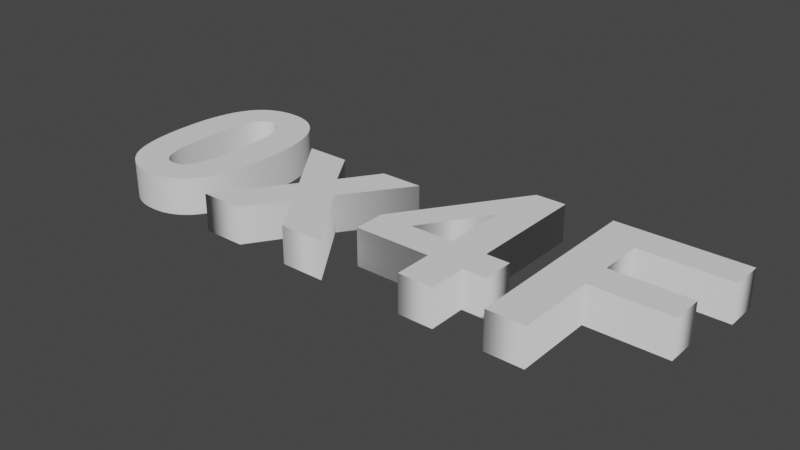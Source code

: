 # Source: title.blend  (saved by Blender 2.81.16; exported with 4.5.12 LTS)
import bpy
from mathutils import Matrix  # noqa: F401  (used for matrix-valued properties, if any)

bpy.ops.wm.read_factory_settings(use_empty=True)
scene = bpy.context.scene
scene.name = 'Scene'

# ---- world
world_world = bpy.data.worlds.new('World'); scene.world = world_world
world_world.use_nodes = True; world_world.node_tree.nodes.clear()
_N = world_world.node_tree.nodes; _L = world_world.node_tree.links
n0 = _N.new('ShaderNodeOutputWorld'); n0.name = 'World Output'; n0.location = (300, 300)
n1 = _N.new('ShaderNodeBackground'); n1.name = 'Background'; n1.location = (10, 300)
n1.inputs[0].default_value = (0.05088, 0.05088, 0.05088, 1.0)
_L.new(n1.outputs[0], n0.inputs[0])
n0.is_active_output = True
world_world.color = (0.05088, 0.05088, 0.05088)
world_world.use_sun_shadow = False
world_world.sun_shadow_jitter_overblur = 0.0

# ---- meshes
me_text = bpy.data.meshes.new('Text')
me_text.from_pydata([(0.5541, -0.2433, 0.05), (0.4531, -0.2433, 0.05), (0.4531, 0.2566, 0.05), (0.7958, 0.2566, 0.05), (0.7958, 0.172, 0.05), (0.5541, 0.172, 0.05), (0.5541, 0.05369, 0.05), (0.7627, 0.05369, 0.05), (0.7627, -0.03087, 0.05), (0.5541, -0.03087, 0.05), (0.3236, -0.2433, 0.05), (0.2308, -0.2433, 0.05), (0.2308, -0.1427, 0.05), (0.02627, -0.1427, 0.05), (0.02627, -0.05882, 0.05), (0.2431, 0.2586, 0.05), (0.3236, 0.2586, 0.05), (0.3236, -0.05848, 0.05), (0.3856, -0.05848, 0.05), (0.3856, -0.1427, 0.05), (0.3236, -0.1427, 0.05), (0.1159, -0.05848, 0.05), (0.2308, -0.05848, 0.05), (0.2308, 0.1123, 0.05), (-0.2588, -0.2433, 0.05), (-0.3709, -0.2433, 0.05), (-0.2404, -0.05678, 0.05), (-0.3655, 0.1188, 0.05), (-0.2485, 0.1188, 0.05), (-0.1844, 0.01925, 0.05), (-0.1169, 0.1188, 0.05), (-0.004414, 0.1188, 0.05), (-0.1272, -0.05269, 0.05), (0.006837, -0.2433, 0.05), (-0.1108, -0.2433, 0.05), (-0.1844, -0.1311, 0.05), (-0.6849, 0.2075, 0.05), (-0.678, 0.2156, 0.05), (-0.6705, 0.2231, 0.05), (-0.6627, 0.2298, 0.05), (-0.6543, 0.2359, 0.05), (-0.6456, 0.2412, 0.05), (-0.6364, 0.2458, 0.05), (-0.6267, 0.2497, 0.05), (-0.6166, 0.2529, 0.05), (-0.6061, 0.2554, 0.05), (-0.5951, 0.2572, 0.05), (-0.5836, 0.2582, 0.05), (-0.5718, 0.2586, 0.05), (-0.5599, 0.2582, 0.05), (-0.5484, 0.2572, 0.05), (-0.5374, 0.2554, 0.05), (-0.5269, 0.2528, 0.05), (-0.5167, 0.2496, 0.05), (-0.5071, 0.2456, 0.05), (-0.4978, 0.241, 0.05), (-0.489, 0.2356, 0.05), (-0.4807, 0.2294, 0.05), (-0.4727, 0.2226, 0.05), (-0.4653, 0.2151, 0.05), (-0.4582, 0.2068, 0.05), (-0.4504, 0.196, 0.05), (-0.4433, 0.1841, 0.05), (-0.4369, 0.171, 0.05), (-0.4311, 0.1569, 0.05), (-0.4261, 0.1416, 0.05), (-0.4216, 0.1252, 0.05), (-0.4179, 0.1077, 0.05), (-0.4149, 0.08903, 0.05), (-0.4125, 0.06926, 0.05), (-0.4108, 0.04837, 0.05), (-0.4098, 0.02636, 0.05), (-0.4095, 0.003228, 0.05), (-0.4098, -0.01986, 0.05), (-0.4108, -0.04183, 0.05), (-0.4125, -0.0627, 0.05), (-0.4149, -0.08246, 0.05), (-0.418, -0.1011, 0.05), (-0.4217, -0.1187, 0.05), (-0.4262, -0.1351, 0.05), (-0.4313, -0.1504, 0.05), (-0.4371, -0.1646, 0.05), (-0.4436, -0.1778, 0.05), (-0.4507, -0.1898, 0.05), (-0.4586, -0.2007, 0.05), (-0.4655, -0.2088, 0.05), (-0.473, -0.2163, 0.05), (-0.4808, -0.223, 0.05), (-0.4892, -0.2291, 0.05), (-0.4979, -0.2344, 0.05), (-0.5071, -0.239, 0.05), (-0.5168, -0.2429, 0.05), (-0.5269, -0.2461, 0.05), (-0.5374, -0.2486, 0.05), (-0.5484, -0.2504, 0.05), (-0.5599, -0.2514, 0.05), (-0.5718, -0.2518, 0.05), (-0.5837, -0.2514, 0.05), (-0.5953, -0.2502, 0.05), (-0.6065, -0.2483, 0.05), (-0.6172, -0.2456, 0.05), (-0.6276, -0.2421, 0.05), (-0.6376, -0.2378, 0.05), (-0.6472, -0.2327, 0.05), (-0.6565, -0.2269, 0.05), (-0.6653, -0.2203, 0.05), (-0.6737, -0.2129, 0.05), (-0.6817, -0.2047, 0.05), (-0.6894, -0.1957, 0.05), (-0.6965, -0.1858, 0.05), (-0.703, -0.1746, 0.05), (-0.7089, -0.1622, 0.05), (-0.7142, -0.1486, 0.05), (-0.7188, -0.1337, 0.05), (-0.7229, -0.1177, 0.05), (-0.7263, -0.1004, 0.05), (-0.7291, -0.08191, 0.05), (-0.7313, -0.0622, 0.05), (-0.7328, -0.04127, 0.05), (-0.7337, -0.01912, 0.05), (-0.734, 0.004251, 0.05), (-0.7337, 0.02723, 0.05), (-0.7327, 0.0491, 0.05), (-0.731, 0.06988, 0.05), (-0.7286, 0.08956, 0.05), (-0.7255, 0.1081, 0.05), (-0.7218, 0.1256, 0.05), (-0.7173, 0.142, 0.05), (-0.7122, 0.1573, 0.05), (-0.7064, 0.1715, 0.05), (-0.6999, 0.1846, 0.05), (-0.6928, 0.1966, 0.05), (-0.5409, 0.1681, 0.05), (-0.5432, 0.1698, 0.05), (-0.5455, 0.1715, 0.05), (-0.5479, 0.1729, 0.05), (-0.5503, 0.1742, 0.05), (-0.5528, 0.1754, 0.05), (-0.5553, 0.1764, 0.05), (-0.5579, 0.1772, 0.05), (-0.5606, 0.1779, 0.05), (-0.5633, 0.1785, 0.05), (-0.5661, 0.1788, 0.05), (-0.5689, 0.1791, 0.05), (-0.5718, 0.1792, 0.05), (-0.5746, 0.1791, 0.05), (-0.5774, 0.1788, 0.05), (-0.5802, 0.1785, 0.05), (-0.5829, 0.1779, 0.05), (-0.5856, 0.1772, 0.05), (-0.5882, 0.1764, 0.05), (-0.5908, 0.1754, 0.05), (-0.5933, 0.1742, 0.05), (-0.5957, 0.1729, 0.05), (-0.5981, 0.1715, 0.05), (-0.6005, 0.1698, 0.05), (-0.6028, 0.1681, 0.05), (-0.605, 0.1661, 0.05), (-0.6072, 0.1639, 0.05), (-0.6092, 0.1614, 0.05), (-0.6112, 0.1587, 0.05), (-0.6131, 0.1558, 0.05), (-0.6149, 0.1526, 0.05), (-0.6166, 0.1492, 0.05), (-0.6182, 0.1455, 0.05), (-0.6198, 0.1416, 0.05), (-0.6212, 0.1374, 0.05), (-0.6226, 0.133, 0.05), (-0.6239, 0.1284, 0.05), (-0.6255, 0.1218, 0.05), (-0.6269, 0.1146, 0.05), (-0.6282, 0.1066, 0.05), (-0.6294, 0.09794, 0.05), (-0.6304, 0.08857, 0.05), (-0.6313, 0.07849, 0.05), (-0.6321, 0.06771, 0.05), (-0.6327, 0.05623, 0.05), (-0.6332, 0.04403, 0.05), (-0.6335, 0.03114, 0.05), (-0.6337, 0.01754, 0.05), (-0.6338, 0.003228, 0.05), (-0.6337, -0.01105, 0.05), (-0.6336, -0.02456, 0.05), (-0.6333, -0.03731, 0.05), (-0.6328, -0.0493, 0.05), (-0.6323, -0.06052, 0.05), (-0.6316, -0.07097, 0.05), (-0.6308, -0.08066, 0.05), (-0.6299, -0.08959, 0.05), (-0.6288, -0.09775, 0.05), (-0.6276, -0.1051, 0.05), (-0.6264, -0.1118, 0.05), (-0.6249, -0.1176, 0.05), (-0.6234, -0.123, 0.05), (-0.6219, -0.128, 0.05), (-0.6202, -0.1327, 0.05), (-0.6185, -0.1371, 0.05), (-0.6168, -0.1412, 0.05), (-0.6149, -0.145, 0.05), (-0.613, -0.1485, 0.05), (-0.6111, -0.1517, 0.05), (-0.6091, -0.1546, 0.05), (-0.607, -0.1572, 0.05), (-0.6048, -0.1595, 0.05), (-0.6026, -0.1615, 0.05), (-0.6003, -0.1632, 0.05), (-0.598, -0.1648, 0.05), (-0.5956, -0.1662, 0.05), (-0.5932, -0.1675, 0.05), (-0.5907, -0.1686, 0.05), (-0.5882, -0.1696, 0.05), (-0.5856, -0.1705, 0.05), (-0.5829, -0.1711, 0.05), (-0.5802, -0.1717, 0.05), (-0.5774, -0.1721, 0.05), (-0.5746, -0.1723, 0.05), (-0.5718, -0.1724, 0.05), (-0.5689, -0.1723, 0.05), (-0.5661, -0.1721, 0.05), (-0.5633, -0.1717, 0.05), (-0.5606, -0.1711, 0.05), (-0.5579, -0.1704, 0.05), (-0.5553, -0.1696, 0.05), (-0.5527, -0.1686, 0.05), (-0.5502, -0.1674, 0.05), (-0.5478, -0.1661, 0.05), (-0.5454, -0.1647, 0.05), (-0.543, -0.163, 0.05), (-0.5407, -0.1613, 0.05), (-0.5385, -0.1593, 0.05), (-0.5363, -0.1571, 0.05), (-0.5343, -0.1546, 0.05), (-0.5323, -0.1519, 0.05), (-0.5304, -0.149, 0.05), (-0.5286, -0.1458, 0.05), (-0.5269, -0.1424, 0.05), (-0.5253, -0.1387, 0.05), (-0.5237, -0.1348, 0.05), (-0.5223, -0.1306, 0.05), (-0.5209, -0.1262, 0.05), (-0.5196, -0.1216, 0.05), (-0.518, -0.1151, 0.05), (-0.5166, -0.1079, 0.05), (-0.5153, -0.09995, 0.05), (-0.5141, -0.09133, 0.05), (-0.5131, -0.082, 0.05), (-0.5122, -0.07195, 0.05), (-0.5114, -0.0612, 0.05), (-0.5108, -0.04973, 0.05), (-0.5103, -0.03756, 0.05), (-0.51, -0.02467, 0.05), (-0.5098, -0.01108, 0.05), (-0.5097, 0.003228, 0.05), (-0.5098, 0.01751, 0.05), (-0.5099, 0.03102, 0.05), (-0.5103, 0.04377, 0.05), (-0.5107, 0.05575, 0.05), (-0.5112, 0.06697, 0.05), (-0.5119, 0.07743, 0.05), (-0.5127, 0.08712, 0.05), (-0.5136, 0.09604, 0.05), (-0.5147, 0.1042, 0.05), (-0.5159, 0.1116, 0.05), (-0.5171, 0.1182, 0.05), (-0.5186, 0.1241, 0.05), (-0.5201, 0.1294, 0.05), (-0.5216, 0.1345, 0.05), (-0.5233, 0.1392, 0.05), (-0.525, 0.1436, 0.05), (-0.5268, 0.1477, 0.05), (-0.5286, 0.1515, 0.05), (-0.5305, 0.1551, 0.05), (-0.5324, 0.1583, 0.05), (-0.5344, 0.1612, 0.05), (-0.5365, 0.1638, 0.05), (-0.5387, 0.1661, 0.05), (0.5541, -0.2433, -0.05), (0.4531, -0.2433, -0.05), (0.4531, 0.2566, -0.05), (0.7958, 0.2566, -0.05), (0.7958, 0.172, -0.05), (0.5541, 0.172, -0.05), (0.5541, 0.05369, -0.05), (0.7627, 0.05369, -0.05), (0.7627, -0.03087, -0.05), (0.5541, -0.03087, -0.05), (0.3236, -0.2433, -0.05), (0.2308, -0.2433, -0.05), (0.2308, -0.1427, -0.05), (0.02627, -0.1427, -0.05), (0.02627, -0.05882, -0.05), (0.2431, 0.2586, -0.05), (0.3236, 0.2586, -0.05), (0.3236, -0.05848, -0.05), (0.3856, -0.05848, -0.05), (0.3856, -0.1427, -0.05), (0.3236, -0.1427, -0.05), (0.1159, -0.05848, -0.05), (0.2308, -0.05848, -0.05), (0.2308, 0.1123, -0.05), (-0.2588, -0.2433, -0.05), (-0.3709, -0.2433, -0.05), (-0.2404, -0.05678, -0.05), (-0.3655, 0.1188, -0.05), (-0.2485, 0.1188, -0.05), (-0.1844, 0.01925, -0.05), (-0.1169, 0.1188, -0.05), (-0.004414, 0.1188, -0.05), (-0.1272, -0.05269, -0.05), (0.006837, -0.2433, -0.05), (-0.1108, -0.2433, -0.05), (-0.1844, -0.1311, -0.05), (-0.6849, 0.2075, -0.05), (-0.678, 0.2156, -0.05), (-0.6705, 0.2231, -0.05), (-0.6627, 0.2298, -0.05), (-0.6543, 0.2359, -0.05), (-0.6456, 0.2412, -0.05), (-0.6364, 0.2458, -0.05), (-0.6267, 0.2497, -0.05), (-0.6166, 0.2529, -0.05), (-0.6061, 0.2554, -0.05), (-0.5951, 0.2572, -0.05), (-0.5836, 0.2582, -0.05), (-0.5718, 0.2586, -0.05), (-0.5599, 0.2582, -0.05), (-0.5484, 0.2572, -0.05), (-0.5374, 0.2554, -0.05), (-0.5269, 0.2528, -0.05), (-0.5167, 0.2496, -0.05), (-0.5071, 0.2456, -0.05), (-0.4978, 0.241, -0.05), (-0.489, 0.2356, -0.05), (-0.4807, 0.2294, -0.05), (-0.4727, 0.2226, -0.05), (-0.4653, 0.2151, -0.05), (-0.4582, 0.2068, -0.05), (-0.4504, 0.196, -0.05), (-0.4433, 0.1841, -0.05), (-0.4369, 0.171, -0.05), (-0.4311, 0.1569, -0.05), (-0.4261, 0.1416, -0.05), (-0.4216, 0.1252, -0.05), (-0.4179, 0.1077, -0.05), (-0.4149, 0.08903, -0.05), (-0.4125, 0.06926, -0.05), (-0.4108, 0.04837, -0.05), (-0.4098, 0.02636, -0.05), (-0.4095, 0.003228, -0.05), (-0.4098, -0.01986, -0.05), (-0.4108, -0.04183, -0.05), (-0.4125, -0.0627, -0.05), (-0.4149, -0.08246, -0.05), (-0.418, -0.1011, -0.05), (-0.4217, -0.1187, -0.05), (-0.4262, -0.1351, -0.05), (-0.4313, -0.1504, -0.05), (-0.4371, -0.1646, -0.05), (-0.4436, -0.1778, -0.05), (-0.4507, -0.1898, -0.05), (-0.4586, -0.2007, -0.05), (-0.4655, -0.2088, -0.05), (-0.473, -0.2163, -0.05), (-0.4808, -0.223, -0.05), (-0.4892, -0.2291, -0.05), (-0.4979, -0.2344, -0.05), (-0.5071, -0.239, -0.05), (-0.5168, -0.2429, -0.05), (-0.5269, -0.2461, -0.05), (-0.5374, -0.2486, -0.05), (-0.5484, -0.2504, -0.05), (-0.5599, -0.2514, -0.05), (-0.5718, -0.2518, -0.05), (-0.5837, -0.2514, -0.05), (-0.5953, -0.2502, -0.05), (-0.6065, -0.2483, -0.05), (-0.6172, -0.2456, -0.05), (-0.6276, -0.2421, -0.05), (-0.6376, -0.2378, -0.05), (-0.6472, -0.2327, -0.05), (-0.6565, -0.2269, -0.05), (-0.6653, -0.2203, -0.05), (-0.6737, -0.2129, -0.05), (-0.6817, -0.2047, -0.05), (-0.6894, -0.1957, -0.05), (-0.6965, -0.1858, -0.05), (-0.703, -0.1746, -0.05), (-0.7089, -0.1622, -0.05), (-0.7142, -0.1486, -0.05), (-0.7188, -0.1337, -0.05), (-0.7229, -0.1177, -0.05), (-0.7263, -0.1004, -0.05), (-0.7291, -0.08191, -0.05), (-0.7313, -0.0622, -0.05), (-0.7328, -0.04127, -0.05), (-0.7337, -0.01912, -0.05), (-0.734, 0.004251, -0.05), (-0.7337, 0.02723, -0.05), (-0.7327, 0.0491, -0.05), (-0.731, 0.06988, -0.05), (-0.7286, 0.08956, -0.05), (-0.7255, 0.1081, -0.05), (-0.7218, 0.1256, -0.05), (-0.7173, 0.142, -0.05), (-0.7122, 0.1573, -0.05), (-0.7064, 0.1715, -0.05), (-0.6999, 0.1846, -0.05), (-0.6928, 0.1966, -0.05), (-0.5409, 0.1681, -0.05), (-0.5432, 0.1698, -0.05), (-0.5455, 0.1715, -0.05), (-0.5479, 0.1729, -0.05), (-0.5503, 0.1742, -0.05), (-0.5528, 0.1754, -0.05), (-0.5553, 0.1764, -0.05), (-0.5579, 0.1772, -0.05), (-0.5606, 0.1779, -0.05), (-0.5633, 0.1785, -0.05), (-0.5661, 0.1788, -0.05), (-0.5689, 0.1791, -0.05), (-0.5718, 0.1792, -0.05), (-0.5746, 0.1791, -0.05), (-0.5774, 0.1788, -0.05), (-0.5802, 0.1785, -0.05), (-0.5829, 0.1779, -0.05), (-0.5856, 0.1772, -0.05), (-0.5882, 0.1764, -0.05), (-0.5908, 0.1754, -0.05), (-0.5933, 0.1742, -0.05), (-0.5957, 0.1729, -0.05), (-0.5981, 0.1715, -0.05), (-0.6005, 0.1698, -0.05), (-0.6028, 0.1681, -0.05), (-0.605, 0.1661, -0.05), (-0.6072, 0.1639, -0.05), (-0.6092, 0.1614, -0.05), (-0.6112, 0.1587, -0.05), (-0.6131, 0.1558, -0.05), (-0.6149, 0.1526, -0.05), (-0.6166, 0.1492, -0.05), (-0.6182, 0.1455, -0.05), (-0.6198, 0.1416, -0.05), (-0.6212, 0.1374, -0.05), (-0.6226, 0.133, -0.05), (-0.6239, 0.1284, -0.05), (-0.6255, 0.1218, -0.05), (-0.6269, 0.1146, -0.05), (-0.6282, 0.1066, -0.05), (-0.6294, 0.09794, -0.05), (-0.6304, 0.08857, -0.05), (-0.6313, 0.07849, -0.05), (-0.6321, 0.06771, -0.05), (-0.6327, 0.05623, -0.05), (-0.6332, 0.04403, -0.05), (-0.6335, 0.03114, -0.05), (-0.6337, 0.01754, -0.05), (-0.6338, 0.003228, -0.05), (-0.6337, -0.01105, -0.05), (-0.6336, -0.02456, -0.05), (-0.6333, -0.03731, -0.05), (-0.6328, -0.0493, -0.05), (-0.6323, -0.06052, -0.05), (-0.6316, -0.07097, -0.05), (-0.6308, -0.08066, -0.05), (-0.6299, -0.08959, -0.05), (-0.6288, -0.09775, -0.05), (-0.6276, -0.1051, -0.05), (-0.6264, -0.1118, -0.05), (-0.6249, -0.1176, -0.05), (-0.6234, -0.123, -0.05), (-0.6219, -0.128, -0.05), (-0.6202, -0.1327, -0.05), (-0.6185, -0.1371, -0.05), (-0.6168, -0.1412, -0.05), (-0.6149, -0.145, -0.05), (-0.613, -0.1485, -0.05), (-0.6111, -0.1517, -0.05), (-0.6091, -0.1546, -0.05), (-0.607, -0.1572, -0.05), (-0.6048, -0.1595, -0.05), (-0.6026, -0.1615, -0.05), (-0.6003, -0.1632, -0.05), (-0.598, -0.1648, -0.05), (-0.5956, -0.1662, -0.05), (-0.5932, -0.1675, -0.05), (-0.5907, -0.1686, -0.05), (-0.5882, -0.1696, -0.05), (-0.5856, -0.1705, -0.05), (-0.5829, -0.1711, -0.05), (-0.5802, -0.1717, -0.05), (-0.5774, -0.1721, -0.05), (-0.5746, -0.1723, -0.05), (-0.5718, -0.1724, -0.05), (-0.5689, -0.1723, -0.05), (-0.5661, -0.1721, -0.05), (-0.5633, -0.1717, -0.05), (-0.5606, -0.1711, -0.05), (-0.5579, -0.1704, -0.05), (-0.5553, -0.1696, -0.05), (-0.5527, -0.1686, -0.05), (-0.5502, -0.1674, -0.05), (-0.5478, -0.1661, -0.05), (-0.5454, -0.1647, -0.05), (-0.543, -0.163, -0.05), (-0.5407, -0.1613, -0.05), (-0.5385, -0.1593, -0.05), (-0.5363, -0.1571, -0.05), (-0.5343, -0.1546, -0.05), (-0.5323, -0.1519, -0.05), (-0.5304, -0.149, -0.05), (-0.5286, -0.1458, -0.05), (-0.5269, -0.1424, -0.05), (-0.5253, -0.1387, -0.05), (-0.5237, -0.1348, -0.05), (-0.5223, -0.1306, -0.05), (-0.5209, -0.1262, -0.05), (-0.5196, -0.1216, -0.05), (-0.518, -0.1151, -0.05), (-0.5166, -0.1079, -0.05), (-0.5153, -0.09995, -0.05), (-0.5141, -0.09133, -0.05), (-0.5131, -0.082, -0.05), (-0.5122, -0.07195, -0.05), (-0.5114, -0.0612, -0.05), (-0.5108, -0.04973, -0.05), (-0.5103, -0.03756, -0.05), (-0.51, -0.02467, -0.05), (-0.5098, -0.01108, -0.05), (-0.5097, 0.003228, -0.05), (-0.5098, 0.01751, -0.05), (-0.5099, 0.03102, -0.05), (-0.5103, 0.04377, -0.05), (-0.5107, 0.05575, -0.05), (-0.5112, 0.06697, -0.05), (-0.5119, 0.07743, -0.05), (-0.5127, 0.08712, -0.05), (-0.5136, 0.09604, -0.05), (-0.5147, 0.1042, -0.05), (-0.5159, 0.1116, -0.05), (-0.5171, 0.1182, -0.05), (-0.5186, 0.1241, -0.05), (-0.5201, 0.1294, -0.05), (-0.5216, 0.1345, -0.05), (-0.5233, 0.1392, -0.05), (-0.525, 0.1436, -0.05), (-0.5268, 0.1477, -0.05), (-0.5286, 0.1515, -0.05), (-0.5305, 0.1551, -0.05), (-0.5324, 0.1583, -0.05), (-0.5344, 0.1612, -0.05), (-0.5365, 0.1638, -0.05), (-0.5387, 0.1661, -0.05), (-0.6849, 0.2075, -0.05), (-0.6849, 0.2075, 0.05), (-0.678, 0.2156, -0.05), (-0.678, 0.2156, 0.05), (-0.6705, 0.2231, -0.05), (-0.6705, 0.2231, 0.05), (-0.6627, 0.2298, -0.05), (-0.6627, 0.2298, 0.05), (-0.6543, 0.2359, -0.05), (-0.6543, 0.2359, 0.05), (-0.6456, 0.2412, -0.05), (-0.6456, 0.2412, 0.05), (-0.6364, 0.2458, -0.05), (-0.6364, 0.2458, 0.05), (-0.6267, 0.2497, -0.05), (-0.6267, 0.2497, 0.05), (-0.6166, 0.2529, -0.05), (-0.6166, 0.2529, 0.05), (-0.6061, 0.2554, -0.05), (-0.6061, 0.2554, 0.05), (-0.5951, 0.2572, -0.05), (-0.5951, 0.2572, 0.05), (-0.5836, 0.2582, -0.05), (-0.5836, 0.2582, 0.05), (-0.5718, 0.2586, -0.05), (-0.5718, 0.2586, 0.05), (-0.5599, 0.2582, -0.05), (-0.5599, 0.2582, 0.05), (-0.5484, 0.2572, -0.05), (-0.5484, 0.2572, 0.05), (-0.5374, 0.2554, -0.05), (-0.5374, 0.2554, 0.05), (-0.5269, 0.2528, -0.05), (-0.5269, 0.2528, 0.05), (-0.5167, 0.2496, -0.05), (-0.5167, 0.2496, 0.05), (-0.5071, 0.2456, -0.05), (-0.5071, 0.2456, 0.05), (-0.4978, 0.241, -0.05), (-0.4978, 0.241, 0.05), (-0.489, 0.2356, -0.05), (-0.489, 0.2356, 0.05), (-0.4807, 0.2294, -0.05), (-0.4807, 0.2294, 0.05), (-0.4727, 0.2226, -0.05), (-0.4727, 0.2226, 0.05), (-0.4653, 0.2151, -0.05), (-0.4653, 0.2151, 0.05), (-0.4582, 0.2068, -0.05), (-0.4582, 0.2068, 0.05), (-0.4504, 0.196, -0.05), (-0.4504, 0.196, 0.05), (-0.4433, 0.1841, -0.05), (-0.4433, 0.1841, 0.05), (-0.4369, 0.171, -0.05), (-0.4369, 0.171, 0.05), (-0.4311, 0.1569, -0.05), (-0.4311, 0.1569, 0.05), (-0.4261, 0.1416, -0.05), (-0.4261, 0.1416, 0.05), (-0.4216, 0.1252, -0.05), (-0.4216, 0.1252, 0.05), (-0.4179, 0.1077, -0.05), (-0.4179, 0.1077, 0.05), (-0.4149, 0.08903, -0.05), (-0.4149, 0.08903, 0.05), (-0.4125, 0.06926, -0.05), (-0.4125, 0.06926, 0.05), (-0.4108, 0.04837, -0.05), (-0.4108, 0.04837, 0.05), (-0.4098, 0.02636, -0.05), (-0.4098, 0.02636, 0.05), (-0.4095, 0.003228, -0.05), (-0.4095, 0.003228, 0.05), (-0.4098, -0.01986, -0.05), (-0.4098, -0.01986, 0.05), (-0.4108, -0.04183, -0.05), (-0.4108, -0.04183, 0.05), (-0.4125, -0.0627, -0.05), (-0.4125, -0.0627, 0.05), (-0.4149, -0.08246, -0.05), (-0.4149, -0.08246, 0.05), (-0.418, -0.1011, -0.05), (-0.418, -0.1011, 0.05), (-0.4217, -0.1187, -0.05), (-0.4217, -0.1187, 0.05), (-0.4262, -0.1351, -0.05), (-0.4262, -0.1351, 0.05), (-0.4313, -0.1504, -0.05), (-0.4313, -0.1504, 0.05), (-0.4371, -0.1646, -0.05), (-0.4371, -0.1646, 0.05), (-0.4436, -0.1778, -0.05), (-0.4436, -0.1778, 0.05), (-0.4507, -0.1898, -0.05), (-0.4507, -0.1898, 0.05), (-0.4586, -0.2007, -0.05), (-0.4586, -0.2007, 0.05), (-0.4655, -0.2088, -0.05), (-0.4655, -0.2088, 0.05), (-0.473, -0.2163, -0.05), (-0.473, -0.2163, 0.05), (-0.4808, -0.223, -0.05), (-0.4808, -0.223, 0.05), (-0.4892, -0.2291, -0.05), (-0.4892, -0.2291, 0.05), (-0.4979, -0.2344, -0.05), (-0.4979, -0.2344, 0.05), (-0.5071, -0.239, -0.05), (-0.5071, -0.239, 0.05), (-0.5168, -0.2429, -0.05), (-0.5168, -0.2429, 0.05), (-0.5269, -0.2461, -0.05), (-0.5269, -0.2461, 0.05), (-0.5374, -0.2486, -0.05), (-0.5374, -0.2486, 0.05), (-0.5484, -0.2504, -0.05), (-0.5484, -0.2504, 0.05), (-0.5599, -0.2514, -0.05), (-0.5599, -0.2514, 0.05), (-0.5718, -0.2518, -0.05), (-0.5718, -0.2518, 0.05), (-0.5837, -0.2514, -0.05), (-0.5837, -0.2514, 0.05), (-0.5953, -0.2502, -0.05), (-0.5953, -0.2502, 0.05), (-0.6065, -0.2483, -0.05), (-0.6065, -0.2483, 0.05), (-0.6172, -0.2456, -0.05), (-0.6172, -0.2456, 0.05), (-0.6276, -0.2421, -0.05), (-0.6276, -0.2421, 0.05), (-0.6376, -0.2378, -0.05), (-0.6376, -0.2378, 0.05), (-0.6472, -0.2327, -0.05), (-0.6472, -0.2327, 0.05), (-0.6565, -0.2269, -0.05), (-0.6565, -0.2269, 0.05), (-0.6653, -0.2203, -0.05), (-0.6653, -0.2203, 0.05), (-0.6737, -0.2129, -0.05), (-0.6737, -0.2129, 0.05), (-0.6817, -0.2047, -0.05), (-0.6817, -0.2047, 0.05), (-0.6894, -0.1957, -0.05), (-0.6894, -0.1957, 0.05), (-0.6965, -0.1858, -0.05), (-0.6965, -0.1858, 0.05), (-0.703, -0.1746, -0.05), (-0.703, -0.1746, 0.05), (-0.7089, -0.1622, -0.05), (-0.7089, -0.1622, 0.05), (-0.7142, -0.1486, -0.05), (-0.7142, -0.1486, 0.05), (-0.7188, -0.1337, -0.05), (-0.7188, -0.1337, 0.05), (-0.7229, -0.1177, -0.05), (-0.7229, -0.1177, 0.05), (-0.7263, -0.1004, -0.05), (-0.7263, -0.1004, 0.05), (-0.7291, -0.08191, -0.05), (-0.7291, -0.08191, 0.05), (-0.7313, -0.0622, -0.05), (-0.7313, -0.0622, 0.05), (-0.7328, -0.04127, -0.05), (-0.7328, -0.04127, 0.05), (-0.7337, -0.01912, -0.05), (-0.7337, -0.01912, 0.05), (-0.734, 0.004251, -0.05), (-0.734, 0.004251, 0.05), (-0.7337, 0.02723, -0.05), (-0.7337, 0.02723, 0.05), (-0.7327, 0.0491, -0.05), (-0.7327, 0.0491, 0.05), (-0.731, 0.06988, -0.05), (-0.731, 0.06988, 0.05), (-0.7286, 0.08956, -0.05), (-0.7286, 0.08956, 0.05), (-0.7255, 0.1081, -0.05), (-0.7255, 0.1081, 0.05), (-0.7218, 0.1256, -0.05), (-0.7218, 0.1256, 0.05), (-0.7173, 0.142, -0.05), (-0.7173, 0.142, 0.05), (-0.7122, 0.1573, -0.05), (-0.7122, 0.1573, 0.05), (-0.7064, 0.1715, -0.05), (-0.7064, 0.1715, 0.05), (-0.6999, 0.1846, -0.05), (-0.6999, 0.1846, 0.05), (-0.6928, 0.1966, -0.05), (-0.6928, 0.1966, 0.05), (-0.5409, 0.1681, -0.05), (-0.5409, 0.1681, 0.05), (-0.5432, 0.1698, -0.05), (-0.5432, 0.1698, 0.05), (-0.5455, 0.1715, -0.05), (-0.5455, 0.1715, 0.05), (-0.5479, 0.1729, -0.05), (-0.5479, 0.1729, 0.05), (-0.5503, 0.1742, -0.05), (-0.5503, 0.1742, 0.05), (-0.5528, 0.1754, -0.05), (-0.5528, 0.1754, 0.05), (-0.5553, 0.1764, -0.05), (-0.5553, 0.1764, 0.05), (-0.5579, 0.1772, -0.05), (-0.5579, 0.1772, 0.05), (-0.5606, 0.1779, -0.05), (-0.5606, 0.1779, 0.05), (-0.5633, 0.1785, -0.05), (-0.5633, 0.1785, 0.05), (-0.5661, 0.1788, -0.05), (-0.5661, 0.1788, 0.05), (-0.5689, 0.1791, -0.05), (-0.5689, 0.1791, 0.05), (-0.5718, 0.1792, -0.05), (-0.5718, 0.1792, 0.05), (-0.5746, 0.1791, -0.05), (-0.5746, 0.1791, 0.05), (-0.5774, 0.1788, -0.05), (-0.5774, 0.1788, 0.05), (-0.5802, 0.1785, -0.05), (-0.5802, 0.1785, 0.05), (-0.5829, 0.1779, -0.05), (-0.5829, 0.1779, 0.05), (-0.5856, 0.1772, -0.05), (-0.5856, 0.1772, 0.05), (-0.5882, 0.1764, -0.05), (-0.5882, 0.1764, 0.05), (-0.5908, 0.1754, -0.05), (-0.5908, 0.1754, 0.05), (-0.5933, 0.1742, -0.05), (-0.5933, 0.1742, 0.05), (-0.5957, 0.1729, -0.05), (-0.5957, 0.1729, 0.05), (-0.5981, 0.1715, -0.05), (-0.5981, 0.1715, 0.05), (-0.6005, 0.1698, -0.05), (-0.6005, 0.1698, 0.05), (-0.6028, 0.1681, -0.05), (-0.6028, 0.1681, 0.05), (-0.605, 0.1661, -0.05), (-0.605, 0.1661, 0.05), (-0.6072, 0.1639, -0.05), (-0.6072, 0.1639, 0.05), (-0.6092, 0.1614, -0.05), (-0.6092, 0.1614, 0.05), (-0.6112, 0.1587, -0.05), (-0.6112, 0.1587, 0.05), (-0.6131, 0.1558, -0.05), (-0.6131, 0.1558, 0.05), (-0.6149, 0.1526, -0.05), (-0.6149, 0.1526, 0.05), (-0.6166, 0.1492, -0.05), (-0.6166, 0.1492, 0.05), (-0.6182, 0.1455, -0.05), (-0.6182, 0.1455, 0.05), (-0.6198, 0.1416, -0.05), (-0.6198, 0.1416, 0.05), (-0.6212, 0.1374, -0.05), (-0.6212, 0.1374, 0.05), (-0.6226, 0.133, -0.05), (-0.6226, 0.133, 0.05), (-0.6239, 0.1284, -0.05), (-0.6239, 0.1284, 0.05), (-0.6255, 0.1218, -0.05), (-0.6255, 0.1218, 0.05), (-0.6269, 0.1146, -0.05), (-0.6269, 0.1146, 0.05), (-0.6282, 0.1066, -0.05), (-0.6282, 0.1066, 0.05), (-0.6294, 0.09794, -0.05), (-0.6294, 0.09794, 0.05), (-0.6304, 0.08857, -0.05), (-0.6304, 0.08857, 0.05), (-0.6313, 0.07849, -0.05), (-0.6313, 0.07849, 0.05), (-0.6321, 0.06771, -0.05), (-0.6321, 0.06771, 0.05), (-0.6327, 0.05623, -0.05), (-0.6327, 0.05623, 0.05), (-0.6332, 0.04403, -0.05), (-0.6332, 0.04403, 0.05), (-0.6335, 0.03114, -0.05), (-0.6335, 0.03114, 0.05), (-0.6337, 0.01754, -0.05), (-0.6337, 0.01754, 0.05), (-0.6338, 0.003228, -0.05), (-0.6338, 0.003228, 0.05), (-0.6337, -0.01105, -0.05), (-0.6337, -0.01105, 0.05), (-0.6336, -0.02456, -0.05), (-0.6336, -0.02456, 0.05), (-0.6333, -0.03731, -0.05), (-0.6333, -0.03731, 0.05), (-0.6328, -0.0493, -0.05), (-0.6328, -0.0493, 0.05), (-0.6323, -0.06052, -0.05), (-0.6323, -0.06052, 0.05), (-0.6316, -0.07097, -0.05), (-0.6316, -0.07097, 0.05), (-0.6308, -0.08066, -0.05), (-0.6308, -0.08066, 0.05), (-0.6299, -0.08959, -0.05), (-0.6299, -0.08959, 0.05), (-0.6288, -0.09775, -0.05), (-0.6288, -0.09775, 0.05), (-0.6276, -0.1051, -0.05), (-0.6276, -0.1051, 0.05), (-0.6264, -0.1118, -0.05), (-0.6264, -0.1118, 0.05), (-0.6249, -0.1176, -0.05), (-0.6249, -0.1176, 0.05), (-0.6234, -0.123, -0.05), (-0.6234, -0.123, 0.05), (-0.6219, -0.128, -0.05), (-0.6219, -0.128, 0.05), (-0.6202, -0.1327, -0.05), (-0.6202, -0.1327, 0.05), (-0.6185, -0.1371, -0.05), (-0.6185, -0.1371, 0.05), (-0.6168, -0.1412, -0.05), (-0.6168, -0.1412, 0.05), (-0.6149, -0.145, -0.05), (-0.6149, -0.145, 0.05), (-0.613, -0.1485, -0.05), (-0.613, -0.1485, 0.05), (-0.6111, -0.1517, -0.05), (-0.6111, -0.1517, 0.05), (-0.6091, -0.1546, -0.05), (-0.6091, -0.1546, 0.05), (-0.607, -0.1572, -0.05), (-0.607, -0.1572, 0.05), (-0.6048, -0.1595, -0.05), (-0.6048, -0.1595, 0.05), (-0.6026, -0.1615, -0.05), (-0.6026, -0.1615, 0.05), (-0.6003, -0.1632, -0.05), (-0.6003, -0.1632, 0.05), (-0.598, -0.1648, -0.05), (-0.598, -0.1648, 0.05), (-0.5956, -0.1662, -0.05), (-0.5956, -0.1662, 0.05), (-0.5932, -0.1675, -0.05), (-0.5932, -0.1675, 0.05), (-0.5907, -0.1686, -0.05), (-0.5907, -0.1686, 0.05), (-0.5882, -0.1696, -0.05), (-0.5882, -0.1696, 0.05), (-0.5856, -0.1705, -0.05), (-0.5856, -0.1705, 0.05), (-0.5829, -0.1711, -0.05), (-0.5829, -0.1711, 0.05), (-0.5802, -0.1717, -0.05), (-0.5802, -0.1717, 0.05), (-0.5774, -0.1721, -0.05), (-0.5774, -0.1721, 0.05), (-0.5746, -0.1723, -0.05), (-0.5746, -0.1723, 0.05), (-0.5718, -0.1724, -0.05), (-0.5718, -0.1724, 0.05), (-0.5689, -0.1723, -0.05), (-0.5689, -0.1723, 0.05), (-0.5661, -0.1721, -0.05), (-0.5661, -0.1721, 0.05), (-0.5633, -0.1717, -0.05), (-0.5633, -0.1717, 0.05), (-0.5606, -0.1711, -0.05), (-0.5606, -0.1711, 0.05), (-0.5579, -0.1704, -0.05), (-0.5579, -0.1704, 0.05), (-0.5553, -0.1696, -0.05), (-0.5553, -0.1696, 0.05), (-0.5527, -0.1686, -0.05), (-0.5527, -0.1686, 0.05), (-0.5502, -0.1674, -0.05), (-0.5502, -0.1674, 0.05), (-0.5478, -0.1661, -0.05), (-0.5478, -0.1661, 0.05), (-0.5454, -0.1647, -0.05), (-0.5454, -0.1647, 0.05), (-0.543, -0.163, -0.05), (-0.543, -0.163, 0.05), (-0.5407, -0.1613, -0.05), (-0.5407, -0.1613, 0.05), (-0.5385, -0.1593, -0.05), (-0.5385, -0.1593, 0.05), (-0.5363, -0.1571, -0.05), (-0.5363, -0.1571, 0.05), (-0.5343, -0.1546, -0.05), (-0.5343, -0.1546, 0.05), (-0.5323, -0.1519, -0.05), (-0.5323, -0.1519, 0.05), (-0.5304, -0.149, -0.05), (-0.5304, -0.149, 0.05), (-0.5286, -0.1458, -0.05), (-0.5286, -0.1458, 0.05), (-0.5269, -0.1424, -0.05), (-0.5269, -0.1424, 0.05), (-0.5253, -0.1387, -0.05), (-0.5253, -0.1387, 0.05), (-0.5237, -0.1348, -0.05), (-0.5237, -0.1348, 0.05), (-0.5223, -0.1306, -0.05), (-0.5223, -0.1306, 0.05), (-0.5209, -0.1262, -0.05), (-0.5209, -0.1262, 0.05), (-0.5196, -0.1216, -0.05), (-0.5196, -0.1216, 0.05), (-0.518, -0.1151, -0.05), (-0.518, -0.1151, 0.05), (-0.5166, -0.1079, -0.05), (-0.5166, -0.1079, 0.05), (-0.5153, -0.09995, -0.05), (-0.5153, -0.09995, 0.05), (-0.5141, -0.09133, -0.05), (-0.5141, -0.09133, 0.05), (-0.5131, -0.082, -0.05), (-0.5131, -0.082, 0.05), (-0.5122, -0.07195, -0.05), (-0.5122, -0.07195, 0.05), (-0.5114, -0.0612, -0.05), (-0.5114, -0.0612, 0.05), (-0.5108, -0.04973, -0.05), (-0.5108, -0.04973, 0.05), (-0.5103, -0.03756, -0.05), (-0.5103, -0.03756, 0.05), (-0.51, -0.02467, -0.05), (-0.51, -0.02467, 0.05), (-0.5098, -0.01108, -0.05), (-0.5098, -0.01108, 0.05), (-0.5097, 0.003228, -0.05), (-0.5097, 0.003228, 0.05), (-0.5098, 0.01751, -0.05), (-0.5098, 0.01751, 0.05), (-0.5099, 0.03102, -0.05), (-0.5099, 0.03102, 0.05), (-0.5103, 0.04377, -0.05), (-0.5103, 0.04377, 0.05), (-0.5107, 0.05575, -0.05), (-0.5107, 0.05575, 0.05), (-0.5112, 0.06697, -0.05), (-0.5112, 0.06697, 0.05), (-0.5119, 0.07743, -0.05), (-0.5119, 0.07743, 0.05), (-0.5127, 0.08712, -0.05), (-0.5127, 0.08712, 0.05), (-0.5136, 0.09604, -0.05), (-0.5136, 0.09604, 0.05), (-0.5147, 0.1042, -0.05), (-0.5147, 0.1042, 0.05), (-0.5159, 0.1116, -0.05), (-0.5159, 0.1116, 0.05), (-0.5171, 0.1182, -0.05), (-0.5171, 0.1182, 0.05), (-0.5186, 0.1241, -0.05), (-0.5186, 0.1241, 0.05), (-0.5201, 0.1294, -0.05), (-0.5201, 0.1294, 0.05), (-0.5216, 0.1345, -0.05), (-0.5216, 0.1345, 0.05), (-0.5233, 0.1392, -0.05), (-0.5233, 0.1392, 0.05), (-0.525, 0.1436, -0.05), (-0.525, 0.1436, 0.05), (-0.5268, 0.1477, -0.05), (-0.5268, 0.1477, 0.05), (-0.5286, 0.1515, -0.05), (-0.5286, 0.1515, 0.05), (-0.5305, 0.1551, -0.05), (-0.5305, 0.1551, 0.05), (-0.5324, 0.1583, -0.05), (-0.5324, 0.1583, 0.05), (-0.5344, 0.1612, -0.05), (-0.5344, 0.1612, 0.05), (-0.5365, 0.1638, -0.05), (-0.5365, 0.1638, 0.05), (-0.5387, 0.1661, -0.05), (-0.5387, 0.1661, 0.05), (-0.2588, -0.2433, -0.05), (-0.2588, -0.2433, 0.05), (-0.3709, -0.2433, -0.05), (-0.3709, -0.2433, 0.05), (-0.2404, -0.05678, -0.05), (-0.2404, -0.05678, 0.05), (-0.3655, 0.1188, -0.05), (-0.3655, 0.1188, 0.05), (-0.2485, 0.1188, -0.05), (-0.2485, 0.1188, 0.05), (-0.1844, 0.01925, -0.05), (-0.1844, 0.01925, 0.05), (-0.1169, 0.1188, -0.05), (-0.1169, 0.1188, 0.05), (-0.004414, 0.1188, -0.05), (-0.004414, 0.1188, 0.05), (-0.1272, -0.05269, -0.05), (-0.1272, -0.05269, 0.05), (0.006837, -0.2433, -0.05), (0.006837, -0.2433, 0.05), (-0.1108, -0.2433, -0.05), (-0.1108, -0.2433, 0.05), (-0.1844, -0.1311, -0.05), (-0.1844, -0.1311, 0.05), (0.3236, -0.2433, -0.05), (0.3236, -0.2433, 0.05), (0.2308, -0.2433, -0.05), (0.2308, -0.2433, 0.05), (0.2308, -0.1427, -0.05), (0.2308, -0.1427, 0.05), (0.02627, -0.1427, -0.05), (0.02627, -0.1427, 0.05), (0.02627, -0.05882, -0.05), (0.02627, -0.05882, 0.05), (0.2431, 0.2586, -0.05), (0.2431, 0.2586, 0.05), (0.3236, 0.2586, -0.05), (0.3236, 0.2586, 0.05), (0.3236, -0.05848, -0.05), (0.3236, -0.05848, 0.05), (0.3856, -0.05848, -0.05), (0.3856, -0.05848, 0.05), (0.3856, -0.1427, -0.05), (0.3856, -0.1427, 0.05), (0.3236, -0.1427, -0.05), (0.3236, -0.1427, 0.05), (0.1159, -0.05848, -0.05), (0.1159, -0.05848, 0.05), (0.2308, -0.05848, -0.05), (0.2308, -0.05848, 0.05), (0.2308, 0.1123, -0.05), (0.2308, 0.1123, 0.05), (0.5541, -0.2433, -0.05), (0.5541, -0.2433, 0.05), (0.4531, -0.2433, -0.05), (0.4531, -0.2433, 0.05), (0.4531, 0.2566, -0.05), (0.4531, 0.2566, 0.05), (0.7958, 0.2566, -0.05), (0.7958, 0.2566, 0.05), (0.7958, 0.172, -0.05), (0.7958, 0.172, 0.05), (0.5541, 0.172, -0.05), (0.5541, 0.172, 0.05), (0.5541, 0.05369, -0.05), (0.5541, 0.05369, 0.05), (0.7627, 0.05369, -0.05), (0.7627, 0.05369, 0.05), (0.7627, -0.03087, -0.05), (0.7627, -0.03087, 0.05), (0.5541, -0.03087, -0.05), (0.5541, -0.03087, 0.05)], [], [(1, 5, 2), (5, 3, 2), (5, 4, 3), (1, 6, 5), (1, 9, 6), (9, 7, 6), (9, 8, 7), (1, 0, 9), (14, 16, 15), (14, 23, 16), (23, 17, 16), (14, 21, 23), (22, 17, 23), (14, 22, 21), (14, 17, 22), (14, 18, 17), (14, 19, 18), (13, 19, 14), (12, 19, 13), (11, 20, 12), (20, 19, 12), (11, 10, 20), (26, 28, 27), (26, 29, 28), (29, 31, 30), (29, 32, 31), (26, 32, 29), (26, 33, 32), (25, 35, 26), (35, 33, 26), (25, 24, 35), (34, 33, 35), (47, 49, 48), (46, 49, 47), (46, 50, 49), (45, 50, 46), (45, 51, 50), (44, 51, 45), (44, 52, 51), (43, 52, 44), (43, 53, 52), (42, 53, 43), (42, 54, 53), (41, 54, 42), (41, 55, 54), (40, 55, 41), (40, 56, 55), (39, 56, 40), (39, 57, 56), (38, 57, 39), (38, 58, 57), (37, 58, 38), (37, 59, 58), (36, 59, 37), (36, 60, 59), (131, 60, 36), (131, 61, 60), (130, 61, 131), (130, 62, 61), (129, 145, 130), (145, 62, 130), (145, 144, 62), (144, 143, 62), (143, 63, 62), (129, 146, 145), (142, 63, 143), (129, 147, 146), (141, 63, 142), (129, 148, 147), (140, 63, 141), (129, 149, 148), (139, 63, 140), (129, 150, 149), (138, 63, 139), (129, 151, 150), (137, 63, 138), (129, 152, 151), (136, 63, 137), (129, 153, 152), (135, 63, 136), (129, 154, 153), (134, 63, 135), (128, 154, 129), (128, 155, 154), (133, 63, 134), (133, 64, 63), (128, 156, 155), (132, 64, 133), (128, 157, 156), (275, 64, 132), (128, 158, 157), (274, 64, 275), (128, 159, 158), (273, 64, 274), (128, 160, 159), (272, 64, 273), (128, 161, 160), (271, 64, 272), (127, 161, 128), (271, 65, 64), (127, 162, 161), (270, 65, 271), (127, 163, 162), (269, 65, 270), (127, 164, 163), (268, 65, 269), (127, 165, 164), (267, 65, 268), (126, 165, 127), (267, 66, 65), (126, 166, 165), (266, 66, 267), (126, 167, 166), (265, 66, 266), (126, 168, 167), (264, 66, 265), (126, 169, 168), (125, 169, 126), (264, 67, 66), (263, 67, 264), (125, 170, 169), (262, 67, 263), (125, 171, 170), (261, 67, 262), (124, 171, 125), (261, 68, 67), (124, 172, 171), (260, 68, 261), (124, 173, 172), (259, 68, 260), (123, 173, 124), (259, 69, 68), (123, 174, 173), (258, 69, 259), (123, 175, 174), (257, 69, 258), (122, 175, 123), (257, 70, 69), (122, 176, 175), (256, 70, 257), (122, 177, 176), (255, 70, 256), (121, 177, 122), (255, 71, 70), (121, 178, 177), (254, 71, 255), (121, 179, 178), (253, 71, 254), (120, 179, 121), (253, 72, 71), (120, 180, 179), (252, 72, 253), (119, 180, 120), (119, 181, 180), (251, 72, 252), (251, 73, 72), (119, 182, 181), (250, 73, 251), (118, 182, 119), (250, 74, 73), (118, 183, 182), (249, 74, 250), (118, 184, 183), (248, 74, 249), (117, 184, 118), (248, 75, 74), (117, 185, 184), (247, 75, 248), (117, 186, 185), (246, 75, 247), (116, 186, 117), (246, 76, 75), (116, 187, 186), (245, 76, 246), (116, 188, 187), (115, 188, 116), (244, 76, 245), (244, 77, 76), (115, 189, 188), (243, 77, 244), (115, 190, 189), (242, 77, 243), (114, 190, 115), (242, 78, 77), (114, 191, 190), (241, 78, 242), (114, 192, 191), (240, 78, 241), (114, 193, 192), (113, 193, 114), (240, 79, 78), (239, 79, 240), (113, 194, 193), (238, 79, 239), (113, 195, 194), (237, 79, 238), (113, 196, 195), (112, 196, 113), (236, 79, 237), (236, 80, 79), (112, 197, 196), (235, 80, 236), (112, 198, 197), (234, 80, 235), (112, 199, 198), (233, 80, 234), (112, 200, 199), (111, 200, 112), (232, 80, 233), (232, 81, 80), (111, 201, 200), (231, 81, 232), (111, 202, 201), (230, 81, 231), (229, 81, 230), (111, 203, 202), (228, 81, 229), (111, 204, 203), (227, 81, 228), (111, 205, 204), (110, 205, 111), (226, 81, 227), (110, 206, 205), (226, 82, 81), (225, 82, 226), (110, 207, 206), (224, 82, 225), (110, 208, 207), (223, 82, 224), (110, 209, 208), (222, 82, 223), (110, 210, 209), (221, 82, 222), (110, 211, 210), (220, 82, 221), (110, 212, 211), (219, 82, 220), (110, 213, 212), (218, 82, 219), (110, 214, 213), (217, 82, 218), (110, 215, 214), (216, 82, 217), (110, 216, 215), (110, 82, 216), (109, 82, 110), (109, 83, 82), (108, 83, 109), (108, 84, 83), (107, 84, 108), (107, 85, 84), (106, 85, 107), (106, 86, 85), (105, 86, 106), (105, 87, 86), (104, 87, 105), (104, 88, 87), (103, 88, 104), (103, 89, 88), (102, 89, 103), (102, 90, 89), (101, 90, 102), (101, 91, 90), (100, 91, 101), (100, 92, 91), (99, 92, 100), (99, 93, 92), (98, 93, 99), (98, 94, 93), (97, 94, 98), (97, 95, 94), (96, 95, 97), (281, 277, 278), (279, 281, 278), (280, 281, 279), (282, 277, 281), (285, 277, 282), (283, 285, 282), (284, 285, 283), (276, 277, 285), (292, 290, 291), (299, 290, 292), (293, 299, 292), (297, 290, 299), (293, 298, 299), (298, 290, 297), (293, 290, 298), (294, 290, 293), (295, 290, 294), (295, 289, 290), (295, 288, 289), (296, 287, 288), (295, 296, 288), (286, 287, 296), (304, 302, 303), (305, 302, 304), (307, 305, 306), (308, 305, 307), (308, 302, 305), (309, 302, 308), (311, 301, 302), (309, 311, 302), (300, 301, 311), (309, 310, 311), (325, 323, 324), (325, 322, 323), (326, 322, 325), (326, 321, 322), (327, 321, 326), (327, 320, 321), (328, 320, 327), (328, 319, 320), (329, 319, 328), (329, 318, 319), (330, 318, 329), (330, 317, 318), (331, 317, 330), (331, 316, 317), (332, 316, 331), (332, 315, 316), (333, 315, 332), (333, 314, 315), (334, 314, 333), (334, 313, 314), (335, 313, 334), (335, 312, 313), (336, 312, 335), (336, 407, 312), (337, 407, 336), (337, 406, 407), (338, 406, 337), (421, 405, 406), (338, 421, 406), (420, 421, 338), (419, 420, 338), (339, 419, 338), (422, 405, 421), (339, 418, 419), (423, 405, 422), (339, 417, 418), (424, 405, 423), (339, 416, 417), (425, 405, 424), (339, 415, 416), (426, 405, 425), (339, 414, 415), (427, 405, 426), (339, 413, 414), (428, 405, 427), (339, 412, 413), (429, 405, 428), (339, 411, 412), (430, 405, 429), (339, 410, 411), (430, 404, 405), (431, 404, 430), (339, 409, 410), (340, 409, 339), (432, 404, 431), (340, 408, 409), (433, 404, 432), (340, 551, 408), (434, 404, 433), (340, 550, 551), (435, 404, 434), (340, 549, 550), (436, 404, 435), (340, 548, 549), (437, 404, 436), (340, 547, 548), (437, 403, 404), (341, 547, 340), (438, 403, 437), (341, 546, 547), (439, 403, 438), (341, 545, 546), (440, 403, 439), (341, 544, 545), (441, 403, 440), (341, 543, 544), (441, 402, 403), (342, 543, 341), (442, 402, 441), (342, 542, 543), (443, 402, 442), (342, 541, 542), (444, 402, 443), (342, 540, 541), (445, 402, 444), (445, 401, 402), (343, 540, 342), (343, 539, 540), (446, 401, 445), (343, 538, 539), (447, 401, 446), (343, 537, 538), (447, 400, 401), (344, 537, 343), (448, 400, 447), (344, 536, 537), (449, 400, 448), (344, 535, 536), (449, 399, 400), (345, 535, 344), (450, 399, 449), (345, 534, 535), (451, 399, 450), (345, 533, 534), (451, 398, 399), (346, 533, 345), (452, 398, 451), (346, 532, 533), (453, 398, 452), (346, 531, 532), (453, 397, 398), (347, 531, 346), (454, 397, 453), (347, 530, 531), (455, 397, 454), (347, 529, 530), (455, 396, 397), (348, 529, 347), (456, 396, 455), (348, 528, 529), (456, 395, 396), (457, 395, 456), (348, 527, 528), (349, 527, 348), (458, 395, 457), (349, 526, 527), (458, 394, 395), (350, 526, 349), (459, 394, 458), (350, 525, 526), (460, 394, 459), (350, 524, 525), (460, 393, 394), (351, 524, 350), (461, 393, 460), (351, 523, 524), (462, 393, 461), (351, 522, 523), (462, 392, 393), (352, 522, 351), (463, 392, 462), (352, 521, 522), (464, 392, 463), (464, 391, 392), (352, 520, 521), (353, 520, 352), (465, 391, 464), (353, 519, 520), (466, 391, 465), (353, 518, 519), (466, 390, 391), (354, 518, 353), (467, 390, 466), (354, 517, 518), (468, 390, 467), (354, 516, 517), (469, 390, 468), (469, 389, 390), (355, 516, 354), (355, 515, 516), (470, 389, 469), (355, 514, 515), (471, 389, 470), (355, 513, 514), (472, 389, 471), (472, 388, 389), (355, 512, 513), (356, 512, 355), (473, 388, 472), (356, 511, 512), (474, 388, 473), (356, 510, 511), (475, 388, 474), (356, 509, 510), (476, 388, 475), (476, 387, 388), (356, 508, 509), (357, 508, 356), (477, 387, 476), (357, 507, 508), (478, 387, 477), (357, 506, 507), (357, 505, 506), (479, 387, 478), (357, 504, 505), (480, 387, 479), (357, 503, 504), (481, 387, 480), (481, 386, 387), (357, 502, 503), (482, 386, 481), (358, 502, 357), (358, 501, 502), (483, 386, 482), (358, 500, 501), (484, 386, 483), (358, 499, 500), (485, 386, 484), (358, 498, 499), (486, 386, 485), (358, 497, 498), (487, 386, 486), (358, 496, 497), (488, 386, 487), (358, 495, 496), (489, 386, 488), (358, 494, 495), (490, 386, 489), (358, 493, 494), (491, 386, 490), (358, 492, 493), (492, 386, 491), (358, 386, 492), (358, 385, 386), (359, 385, 358), (359, 384, 385), (360, 384, 359), (360, 383, 384), (361, 383, 360), (361, 382, 383), (362, 382, 361), (362, 381, 382), (363, 381, 362), (363, 380, 381), (364, 380, 363), (364, 379, 380), (365, 379, 364), (365, 378, 379), (366, 378, 365), (366, 377, 378), (367, 377, 366), (367, 376, 377), (368, 376, 367), (368, 375, 376), (369, 375, 368), (369, 374, 375), (370, 374, 369), (370, 373, 374), (371, 373, 370), (371, 372, 373), (553, 555, 554, 552), (555, 557, 556, 554), (557, 559, 558, 556), (559, 561, 560, 558), (561, 563, 562, 560), (563, 565, 564, 562), (565, 567, 566, 564), (567, 569, 568, 566), (569, 571, 570, 568), (571, 573, 572, 570), (573, 575, 574, 572), (575, 577, 576, 574), (577, 579, 578, 576), (579, 581, 580, 578), (581, 583, 582, 580), (583, 585, 584, 582), (585, 587, 586, 584), (587, 589, 588, 586), (589, 591, 590, 588), (591, 593, 592, 590), (593, 595, 594, 592), (595, 597, 596, 594), (597, 599, 598, 596), (599, 601, 600, 598), (601, 603, 602, 600), (603, 605, 604, 602), (605, 607, 606, 604), (607, 609, 608, 606), (609, 611, 610, 608), (611, 613, 612, 610), (613, 615, 614, 612), (615, 617, 616, 614), (617, 619, 618, 616), (619, 621, 620, 618), (621, 623, 622, 620), (623, 625, 624, 622), (625, 627, 626, 624), (627, 629, 628, 626), (629, 631, 630, 628), (631, 633, 632, 630), (633, 635, 634, 632), (635, 637, 636, 634), (637, 639, 638, 636), (639, 641, 640, 638), (641, 643, 642, 640), (643, 645, 644, 642), (645, 647, 646, 644), (647, 649, 648, 646), (649, 651, 650, 648), (651, 653, 652, 650), (653, 655, 654, 652), (655, 657, 656, 654), (657, 659, 658, 656), (659, 661, 660, 658), (661, 663, 662, 660), (663, 665, 664, 662), (665, 667, 666, 664), (667, 669, 668, 666), (669, 671, 670, 668), (671, 673, 672, 670), (673, 675, 674, 672), (675, 677, 676, 674), (677, 679, 678, 676), (679, 681, 680, 678), (681, 683, 682, 680), (683, 685, 684, 682), (685, 687, 686, 684), (687, 689, 688, 686), (689, 691, 690, 688), (691, 693, 692, 690), (693, 695, 694, 692), (695, 697, 696, 694), (697, 699, 698, 696), (699, 701, 700, 698), (701, 703, 702, 700), (703, 705, 704, 702), (705, 707, 706, 704), (707, 709, 708, 706), (709, 711, 710, 708), (711, 713, 712, 710), (713, 715, 714, 712), (715, 717, 716, 714), (717, 719, 718, 716), (719, 721, 720, 718), (721, 723, 722, 720), (723, 725, 724, 722), (725, 727, 726, 724), (727, 729, 728, 726), (729, 731, 730, 728), (731, 733, 732, 730), (733, 735, 734, 732), (735, 737, 736, 734), (737, 739, 738, 736), (739, 741, 740, 738), (741, 743, 742, 740), (743, 553, 552, 742), (745, 747, 746, 744), (747, 749, 748, 746), (749, 751, 750, 748), (751, 753, 752, 750), (753, 755, 754, 752), (755, 757, 756, 754), (757, 759, 758, 756), (759, 761, 760, 758), (761, 763, 762, 760), (763, 765, 764, 762), (765, 767, 766, 764), (767, 769, 768, 766), (769, 771, 770, 768), (771, 773, 772, 770), (773, 775, 774, 772), (775, 777, 776, 774), (777, 779, 778, 776), (779, 781, 780, 778), (781, 783, 782, 780), (783, 785, 784, 782), (785, 787, 786, 784), (787, 789, 788, 786), (789, 791, 790, 788), (791, 793, 792, 790), (793, 795, 794, 792), (795, 797, 796, 794), (797, 799, 798, 796), (799, 801, 800, 798), (801, 803, 802, 800), (803, 805, 804, 802), (805, 807, 806, 804), (807, 809, 808, 806), (809, 811, 810, 808), (811, 813, 812, 810), (813, 815, 814, 812), (815, 817, 816, 814), (817, 819, 818, 816), (819, 821, 820, 818), (821, 823, 822, 820), (823, 825, 824, 822), (825, 827, 826, 824), (827, 829, 828, 826), (829, 831, 830, 828), (831, 833, 832, 830), (833, 835, 834, 832), (835, 837, 836, 834), (837, 839, 838, 836), (839, 841, 840, 838), (841, 843, 842, 840), (843, 845, 844, 842), (845, 847, 846, 844), (847, 849, 848, 846), (849, 851, 850, 848), (851, 853, 852, 850), (853, 855, 854, 852), (855, 857, 856, 854), (857, 859, 858, 856), (859, 861, 860, 858), (861, 863, 862, 860), (863, 865, 864, 862), (865, 867, 866, 864), (867, 869, 868, 866), (869, 871, 870, 868), (871, 873, 872, 870), (873, 875, 874, 872), (875, 877, 876, 874), (877, 879, 878, 876), (879, 881, 880, 878), (881, 883, 882, 880), (883, 885, 884, 882), (885, 887, 886, 884), (887, 889, 888, 886), (889, 891, 890, 888), (891, 893, 892, 890), (893, 895, 894, 892), (895, 897, 896, 894), (897, 899, 898, 896), (899, 901, 900, 898), (901, 903, 902, 900), (903, 905, 904, 902), (905, 907, 906, 904), (907, 909, 908, 906), (909, 911, 910, 908), (911, 913, 912, 910), (913, 915, 914, 912), (915, 917, 916, 914), (917, 919, 918, 916), (919, 921, 920, 918), (921, 923, 922, 920), (923, 925, 924, 922), (925, 927, 926, 924), (927, 929, 928, 926), (929, 931, 930, 928), (931, 933, 932, 930), (933, 935, 934, 932), (935, 937, 936, 934), (937, 939, 938, 936), (939, 941, 940, 938), (941, 943, 942, 940), (943, 945, 944, 942), (945, 947, 946, 944), (947, 949, 948, 946), (949, 951, 950, 948), (951, 953, 952, 950), (953, 955, 954, 952), (955, 957, 956, 954), (957, 959, 958, 956), (959, 961, 960, 958), (961, 963, 962, 960), (963, 965, 964, 962), (965, 967, 966, 964), (967, 969, 968, 966), (969, 971, 970, 968), (971, 973, 972, 970), (973, 975, 974, 972), (975, 977, 976, 974), (977, 979, 978, 976), (979, 981, 980, 978), (981, 983, 982, 980), (983, 985, 984, 982), (985, 987, 986, 984), (987, 989, 988, 986), (989, 991, 990, 988), (991, 993, 992, 990), (993, 995, 994, 992), (995, 997, 996, 994), (997, 999, 998, 996), (999, 1001, 1000, 998), (1001, 1003, 1002, 1000), (1003, 1005, 1004, 1002), (1005, 1007, 1006, 1004), (1007, 1009, 1008, 1006), (1009, 1011, 1010, 1008), (1011, 1013, 1012, 1010), (1013, 1015, 1014, 1012), (1015, 1017, 1016, 1014), (1017, 1019, 1018, 1016), (1019, 1021, 1020, 1018), (1021, 1023, 1022, 1020), (1023, 1025, 1024, 1022), (1025, 1027, 1026, 1024), (1027, 1029, 1028, 1026), (1029, 1031, 1030, 1028), (1031, 745, 744, 1030), (1033, 1035, 1034, 1032), (1035, 1037, 1036, 1034), (1037, 1039, 1038, 1036), (1039, 1041, 1040, 1038), (1041, 1043, 1042, 1040), (1043, 1045, 1044, 1042), (1045, 1047, 1046, 1044), (1047, 1049, 1048, 1046), (1049, 1051, 1050, 1048), (1051, 1053, 1052, 1050), (1053, 1055, 1054, 1052), (1055, 1033, 1032, 1054), (1057, 1059, 1058, 1056), (1059, 1061, 1060, 1058), (1061, 1063, 1062, 1060), (1063, 1065, 1064, 1062), (1065, 1067, 1066, 1064), (1067, 1069, 1068, 1066), (1069, 1071, 1070, 1068), (1071, 1073, 1072, 1070), (1073, 1075, 1074, 1072), (1075, 1077, 1076, 1074), (1077, 1057, 1056, 1076), (1079, 1081, 1080, 1078), (1081, 1083, 1082, 1080), (1083, 1079, 1078, 1082), (1085, 1087, 1086, 1084), (1087, 1089, 1088, 1086), (1089, 1091, 1090, 1088), (1091, 1093, 1092, 1090), (1093, 1095, 1094, 1092), (1095, 1097, 1096, 1094), (1097, 1099, 1098, 1096), (1099, 1101, 1100, 1098), (1101, 1103, 1102, 1100), (1103, 1085, 1084, 1102)])
me_text.polygons.foreach_set('use_smooth', [0, 0, 0, 0, 0, 0, 0, 0, 0, 0, 0, 0, 0, 0, 0, 0, 0, 0, 0, 0, 0, 0, 0, 0, 0, 0, 0, 0, 0, 0, 0, 0, 0, 0, 0, 0, 0, 0, 0, 0, 0, 0, 0, 0, 0, 0, 0, 0, 0, 0, 0, 0, 0, 0, 0, 0, 0, 0, 0, 0, 0, 0, 0, 0, 0, 0, 0, 0, 0, 0, 0, 0, 0, 0, 0, 0, 0, 0, 0, 0, 0, 0, 0, 0, 0, 0, 0, 0, 0, 0, 0, 0, 0, 0, 0, 0, 0, 0, 0, 0, 0, 0, 0, 0, 0, 0, 0, 0, 0, 0, 0, 0, 0, 0, 0, 0, 0, 0, 0, 0, 0, 0, 0, 0, 0, 0, 0, 0, 0, 0, 0, 0, 0, 0, 0, 0, 0, 0, 0, 0, 0, 0, 0, 0, 0, 0, 0, 0, 0, 0, 0, 0, 0, 0, 0, 0, 0, 0, 0, 0, 0, 0, 0, 0, 0, 0, 0, 0, 0, 0, 0, 0, 0, 0, 0, 0, 0, 0, 0, 0, 0, 0, 0, 0, 0, 0, 0, 0, 0, 0, 0, 0, 0, 0, 0, 0, 0, 0, 0, 0, 0, 0, 0, 0, 0, 0, 0, 0, 0, 0, 0, 0, 0, 0, 0, 0, 0, 0, 0, 0, 0, 0, 0, 0, 0, 0, 0, 0, 0, 0, 0, 0, 0, 0, 0, 0, 0, 0, 0, 0, 0, 0, 0, 0, 0, 0, 0, 0, 0, 0, 0, 0, 0, 0, 0, 0, 0, 0, 0, 0, 0, 0, 0, 0, 0, 0, 0, 0, 0, 0, 0, 0, 0, 0, 0, 0, 0, 0, 0, 0, 0, 0, 0, 0, 0, 0, 0, 0, 0, 0, 0, 0, 0, 0, 0, 0, 0, 0, 0, 0, 0, 0, 0, 0, 0, 0, 0, 0, 0, 0, 0, 0, 0, 0, 0, 0, 0, 0, 0, 0, 0, 0, 0, 0, 0, 0, 0, 0, 0, 0, 0, 0, 0, 0, 0, 0, 0, 0, 0, 0, 0, 0, 0, 0, 0, 0, 0, 0, 0, 0, 0, 0, 0, 0, 0, 0, 0, 0, 0, 0, 0, 0, 0, 0, 0, 0, 0, 0, 0, 0, 0, 0, 0, 0, 0, 0, 0, 0, 0, 0, 0, 0, 0, 0, 0, 0, 0, 0, 0, 0, 0, 0, 0, 0, 0, 0, 0, 0, 0, 0, 0, 0, 0, 0, 0, 0, 0, 0, 0, 0, 0, 0, 0, 0, 0, 0, 0, 0, 0, 0, 0, 0, 0, 0, 0, 0, 0, 0, 0, 0, 0, 0, 0, 0, 0, 0, 0, 0, 0, 0, 0, 0, 0, 0, 0, 0, 0, 0, 0, 0, 0, 0, 0, 0, 0, 0, 0, 0, 0, 0, 0, 0, 0, 0, 0, 0, 0, 0, 0, 0, 0, 0, 0, 0, 0, 0, 0, 0, 0, 0, 0, 0, 0, 0, 0, 0, 0, 0, 0, 0, 0, 0, 0, 0, 0, 0, 0, 0, 0, 0, 0, 0, 0, 0, 0, 0, 0, 0, 0, 0, 0, 0, 0, 0, 0, 0, 0, 0, 0, 0, 0, 0, 0, 0, 0, 0, 0, 0, 0, 0, 0, 0, 0, 0, 0, 0, 0, 0, 0, 0, 0, 0, 0, 0, 1, 1, 1, 1, 1, 1, 1, 1, 1, 1, 1, 1, 1, 1, 1, 1, 1, 1, 1, 1, 1, 1, 1, 1, 1, 1, 1, 1, 1, 1, 1, 1, 1, 1, 1, 1, 1, 1, 1, 1, 1, 1, 1, 1, 1, 1, 1, 1, 1, 1, 1, 1, 1, 1, 1, 1, 1, 1, 1, 1, 1, 1, 1, 1, 1, 1, 1, 1, 1, 1, 1, 1, 1, 1, 1, 1, 1, 1, 1, 1, 1, 1, 1, 1, 1, 1, 1, 1, 1, 1, 1, 1, 1, 1, 1, 1, 1, 1, 1, 1, 1, 1, 1, 1, 1, 1, 1, 1, 1, 1, 1, 1, 1, 1, 1, 1, 1, 1, 1, 1, 1, 1, 1, 1, 1, 1, 1, 1, 1, 1, 1, 1, 1, 1, 1, 1, 1, 1, 1, 1, 1, 1, 1, 1, 1, 1, 1, 1, 1, 1, 1, 1, 1, 1, 1, 1, 1, 1, 1, 1, 1, 1, 1, 1, 1, 1, 1, 1, 1, 1, 1, 1, 1, 1, 1, 1, 1, 1, 1, 1, 1, 1, 1, 1, 1, 1, 1, 1, 1, 1, 1, 1, 1, 1, 1, 1, 1, 1, 1, 1, 1, 1, 1, 1, 1, 1, 1, 1, 1, 1, 1, 1, 1, 1, 1, 1, 1, 1, 1, 1, 1, 1, 1, 1, 1, 1, 1, 1, 1, 1, 1, 1, 1, 1, 1, 1, 1, 1, 1, 1, 1, 1, 1, 1, 1, 1, 1, 1, 1, 1, 1, 1, 1, 1, 1, 1, 1, 1, 1, 1, 1, 1, 1, 1, 1, 1, 1, 1, 1, 1, 1, 1, 1, 1, 1, 1])
_uv = me_text.uv_layers.new(name='UVMap')
_uv.uv.foreach_set('vector', [0.2503, 0.6249, 0.318, 0.901, 0.2503, 0.9572, 0.318, 0.901, 0.4802, 0.9572, 0.2503, 0.9572, 0.318, 0.901, 0.4802, 0.901, 0.4802, 0.9572, 0.2503, 0.6249, 0.318, 0.8223, 0.318, 0.901, 0.2503, 0.6249, 0.318, 0.7661, 0.318, 0.8223, 0.318, 0.7661, 0.458, 0.8223, 0.318, 0.8223, 0.318, 0.7661, 0.458, 0.7661, 0.458, 0.8223, 0.2503, 0.6249, 0.318, 0.6249, 0.318, 0.7661, 0.4255, 0.6232, 0.6261, 0.8333, 0.5721, 0.8335, 0.4255, 0.6232, 0.5633, 0.7363, 0.6261, 0.8333, 0.5633, 0.7363, 0.625, 0.6225, 0.6261, 0.8333, 0.4255, 0.6232, 0.4857, 0.6232, 0.5633, 0.7363, 0.5628, 0.6228, 0.625, 0.6225, 0.5633, 0.7363, 0.701, 0.5503, 0.5637, 0.55, 0.6408, 0.55, 0.701, 0.5503, 0.5015, 0.55, 0.5637, 0.55, 0.701, 0.5503, 0.4598, 0.55, 0.5015, 0.55, 0.4255, 0.6232, 0.6664, 0.5663, 0.6666, 0.6223, 0.4252, 0.5675, 0.6664, 0.5663, 0.4255, 0.6232, 0.0, 0.0, 0.0, 0.0, 0.0, 0.0, 0.5635, 0.4996, 0.6254, 0.5668, 0.5631, 0.5665, 0.0, 0.0, 0.0, 0.0, 0.0, 0.0, 0.5635, 0.4996, 0.6257, 0.5, 0.6254, 0.5668, 0.7603, 0.1296, 0.7556, 0.2474, 0.6778, 0.2479, 0.7603, 0.1296, 0.7978, 0.1804, 0.7556, 0.2474, 0.7978, 0.1804, 0.9178, 0.2465, 0.843, 0.247, 0.7978, 0.1804, 0.8356, 0.1319, 0.9178, 0.2465, 0.7603, 0.1296, 0.8356, 0.1319, 0.7978, 0.1804, 0.7603, 0.1296, 0.924, 0.003544, 0.8356, 0.1319, 0.6729, 0.004918, 0.7972, 0.07951, 0.7603, 0.1296, 0.7972, 0.07951, 0.924, 0.003544, 0.7603, 0.1296, 0.6729, 0.004918, 0.7474, 0.00451, 0.7972, 0.07951, 0.8458, 0.003972, 0.924, 0.003544, 0.7972, 0.07951, 0.5552, 0.5305, 0.5712, 0.5304, 0.5632, 0.5307, 0.5476, 0.5298, 0.5712, 0.5304, 0.5552, 0.5305, 0.5476, 0.5298, 0.5789, 0.5296, 0.5712, 0.5304, 0.5402, 0.5287, 0.5789, 0.5296, 0.5476, 0.5298, 0.5402, 0.5287, 0.5862, 0.5283, 0.5789, 0.5296, 0.5331, 0.5271, 0.5862, 0.5283, 0.5402, 0.5287, 0.5331, 0.5271, 0.5933, 0.5266, 0.5862, 0.5283, 0.5263, 0.525, 0.5933, 0.5266, 0.5331, 0.5271, 0.5263, 0.525, 0.6001, 0.5244, 0.5933, 0.5266, 0.5198, 0.5225, 0.6001, 0.5244, 0.5263, 0.525, 0.5198, 0.5225, 0.6066, 0.5217, 0.6001, 0.5244, 0.5136, 0.5195, 0.6066, 0.5217, 0.5198, 0.5225, 0.5136, 0.5195, 0.6127, 0.5185, 0.6066, 0.5217, 0.5077, 0.516, 0.6127, 0.5185, 0.5136, 0.5195, 0.5077, 0.516, 0.6186, 0.5149, 0.6127, 0.5185, 0.5021, 0.512, 0.6186, 0.5149, 0.5077, 0.516, 0.5021, 0.512, 0.6242, 0.5108, 0.6186, 0.5149, 0.4968, 0.5076, 0.6242, 0.5108, 0.5021, 0.512, 0.4968, 0.5076, 0.6295, 0.5062, 0.6242, 0.5108, 0.4917, 0.5026, 0.6295, 0.5062, 0.4968, 0.5076, 0.4917, 0.5026, 0.6344, 0.5011, 0.6295, 0.5062, 0.487, 0.4973, 0.6344, 0.5011, 0.4917, 0.5026, 0.487, 0.4973, 0.6391, 0.4956, 0.6344, 0.5011, 0.4817, 0.4901, 0.6391, 0.4956, 0.487, 0.4973, 0.4817, 0.4901, 0.6443, 0.4884, 0.6391, 0.4956, 0.4768, 0.4821, 0.6443, 0.4884, 0.4817, 0.4901, 0.4768, 0.4821, 0.649, 0.4804, 0.6443, 0.4884, 0.4724, 0.4735, 0.5609, 0.4778, 0.4768, 0.4821, 0.5609, 0.4778, 0.649, 0.4804, 0.4768, 0.4821, 0.5609, 0.4778, 0.5628, 0.4778, 0.649, 0.4804, 0.5672, 0.0528, 0.5652, 0.05288, 0.4809, 0.05067, 0.5647, 0.4778, 0.6532, 0.4717, 0.649, 0.4804, 0.6576, 0.05671, 0.571, 0.05296, 0.5691, 0.05283, 0.5666, 0.4776, 0.6532, 0.4717, 0.5647, 0.4778, 0.6576, 0.05671, 0.5728, 0.05319, 0.571, 0.05296, 0.5615, 0.05334, 0.4767, 0.05939, 0.5633, 0.05306, 0.6576, 0.05671, 0.5747, 0.05352, 0.5728, 0.05319, 0.5703, 0.477, 0.6532, 0.4717, 0.5685, 0.4773, 0.6576, 0.05671, 0.5765, 0.05396, 0.5747, 0.05352, 0.5721, 0.4765, 0.6532, 0.4717, 0.5703, 0.477, 0.4724, 0.4735, 0.5517, 0.4761, 0.5535, 0.4766, 0.5562, 0.05479, 0.4767, 0.05939, 0.5579, 0.0542, 0.6576, 0.05671, 0.58, 0.05514, 0.5782, 0.0545, 0.5545, 0.05548, 0.4767, 0.05939, 0.5562, 0.05479, 0.4724, 0.4735, 0.5483, 0.4747, 0.55, 0.4754, 0.5772, 0.4745, 0.6532, 0.4717, 0.5755, 0.4752, 0.4724, 0.4735, 0.5467, 0.4738, 0.5483, 0.4747, 0.5788, 0.4736, 0.6532, 0.4717, 0.5772, 0.4745, 0.6576, 0.05671, 0.5849, 0.05769, 0.5833, 0.05674, 0.5804, 0.4726, 0.6532, 0.4717, 0.5788, 0.4736, 0.4684, 0.4641, 0.5451, 0.4729, 0.4724, 0.4735, 0.4684, 0.4641, 0.5435, 0.4718, 0.5451, 0.4729, 0.5819, 0.4715, 0.6532, 0.4717, 0.5804, 0.4726, 0.5819, 0.4715, 0.657, 0.4623, 0.6532, 0.4717, 0.4684, 0.4641, 0.5419, 0.4706, 0.5435, 0.4718, 0.5834, 0.4703, 0.657, 0.4623, 0.5819, 0.4715, 0.4684, 0.4641, 0.5404, 0.4693, 0.5419, 0.4706, 0.5849, 0.469, 0.657, 0.4623, 0.5834, 0.4703, 0.4684, 0.4641, 0.539, 0.4679, 0.5404, 0.4693, 0.5863, 0.4674, 0.657, 0.4623, 0.5849, 0.469, 0.4684, 0.4641, 0.5376, 0.4663, 0.539, 0.4679, 0.5877, 0.4657, 0.657, 0.4623, 0.5863, 0.4674, 0.4684, 0.4641, 0.5362, 0.4645, 0.5376, 0.4663, 0.5891, 0.4638, 0.657, 0.4623, 0.5877, 0.4657, 0.4684, 0.4641, 0.5349, 0.4625, 0.5362, 0.4645, 0.5904, 0.4616, 0.657, 0.4623, 0.5891, 0.4638, 0.4649, 0.4539, 0.5349, 0.4625, 0.4684, 0.4641, 0.5904, 0.4616, 0.6604, 0.4521, 0.657, 0.4623, 0.4649, 0.4539, 0.5337, 0.4604, 0.5349, 0.4625, 0.5916, 0.4593, 0.6604, 0.4521, 0.5904, 0.4616, 0.4649, 0.4539, 0.5325, 0.4582, 0.5337, 0.4604, 0.5928, 0.4567, 0.6604, 0.4521, 0.5916, 0.4593, 0.4649, 0.4539, 0.5314, 0.4557, 0.5325, 0.4582, 0.594, 0.454, 0.6604, 0.4521, 0.5928, 0.4567, 0.4649, 0.4539, 0.5304, 0.4531, 0.5314, 0.4557, 0.5951, 0.451, 0.6604, 0.4521, 0.594, 0.454, 0.4619, 0.4431, 0.5304, 0.4531, 0.4649, 0.4539, 0.5951, 0.451, 0.6632, 0.4412, 0.6604, 0.4521, 0.4619, 0.4431, 0.5294, 0.4504, 0.5304, 0.4531, 0.5962, 0.4479, 0.6632, 0.4412, 0.5951, 0.451, 0.4619, 0.4431, 0.5284, 0.4474, 0.5294, 0.4504, 0.5972, 0.4445, 0.6632, 0.4412, 0.5962, 0.4479, 0.4619, 0.4431, 0.5275, 0.4444, 0.5284, 0.4474, 0.5982, 0.441, 0.6632, 0.4412, 0.5972, 0.4445, 0.4619, 0.4431, 0.5264, 0.44, 0.5275, 0.4444, 0.4592, 0.4314, 0.5264, 0.44, 0.4619, 0.4431, 0.5982, 0.441, 0.6656, 0.4295, 0.6632, 0.4412, 0.5991, 0.4371, 0.6656, 0.4295, 0.5982, 0.441, 0.4592, 0.4314, 0.5254, 0.4352, 0.5264, 0.44, 0.5999, 0.4326, 0.6656, 0.4295, 0.5991, 0.4371, 0.4592, 0.4314, 0.5245, 0.4299, 0.5254, 0.4352, 0.6007, 0.4277, 0.6656, 0.4295, 0.5999, 0.4326, 0.4571, 0.4191, 0.5245, 0.4299, 0.4592, 0.4314, 0.6007, 0.4277, 0.6676, 0.4171, 0.6656, 0.4295, 0.4571, 0.4191, 0.5237, 0.4242, 0.5245, 0.4299, 0.6013, 0.4223, 0.6676, 0.4171, 0.6007, 0.4277, 0.4571, 0.4191, 0.5229, 0.4179, 0.5237, 0.4242, 0.6019, 0.4164, 0.6676, 0.4171, 0.6013, 0.4223, 0.4554, 0.406, 0.5229, 0.4179, 0.4571, 0.4191, 0.6019, 0.4164, 0.6691, 0.404, 0.6676, 0.4171, 0.4554, 0.406, 0.5223, 0.4112, 0.5229, 0.4179, 0.6024, 0.4099, 0.6691, 0.404, 0.6019, 0.4164, 0.4554, 0.406, 0.5217, 0.4041, 0.5223, 0.4112, 0.6028, 0.403, 0.6691, 0.404, 0.6024, 0.4099, 0.4541, 0.3922, 0.5217, 0.4041, 0.4554, 0.406, 0.6028, 0.403, 0.6701, 0.3901, 0.6691, 0.404, 0.4541, 0.3922, 0.5212, 0.3965, 0.5217, 0.4041, 0.6031, 0.3955, 0.6701, 0.3901, 0.6028, 0.403, 0.4541, 0.3922, 0.5209, 0.3883, 0.5212, 0.3965, 0.6033, 0.3875, 0.6701, 0.3901, 0.6031, 0.3955, 0.4533, 0.3777, 0.5209, 0.3883, 0.4541, 0.3922, 0.6033, 0.3875, 0.6706, 0.3754, 0.6701, 0.3901, 0.4533, 0.3777, 0.5206, 0.3798, 0.5209, 0.3883, 0.6035, 0.3791, 0.6706, 0.3754, 0.6033, 0.3875, 0.4533, 0.3777, 0.5203, 0.3707, 0.5206, 0.3798, 0.6035, 0.3701, 0.6706, 0.3754, 0.6035, 0.3791, 0.453, 0.3624, 0.5203, 0.3707, 0.4533, 0.3777, 0.6035, 0.3701, 0.6707, 0.3601, 0.6706, 0.3754, 0.453, 0.3624, 0.5202, 0.3612, 0.5203, 0.3707, 0.6035, 0.3606, 0.6707, 0.3601, 0.6035, 0.3701, 0.453, 0.3469, 0.5202, 0.3612, 0.453, 0.3624, 0.453, 0.3469, 0.5202, 0.3517, 0.5202, 0.3612, 0.6034, 0.3511, 0.6707, 0.3601, 0.6035, 0.3606, 0.6034, 0.3511, 0.6704, 0.3447, 0.6707, 0.3601, 0.453, 0.3469, 0.5202, 0.3428, 0.5202, 0.3517, 0.6032, 0.342, 0.6704, 0.3447, 0.6034, 0.3511, 0.4536, 0.3322, 0.5202, 0.3428, 0.453, 0.3469, 0.6032, 0.342, 0.6696, 0.3301, 0.6704, 0.3447, 0.4536, 0.3322, 0.5204, 0.3343, 0.5202, 0.3428, 0.6029, 0.3335, 0.6696, 0.3301, 0.6032, 0.342, 0.4536, 0.3322, 0.5206, 0.3263, 0.5204, 0.3343, 0.6025, 0.3254, 0.6696, 0.3301, 0.6029, 0.3335, 0.4545, 0.3182, 0.5206, 0.3263, 0.4536, 0.3322, 0.6025, 0.3254, 0.6683, 0.3162, 0.6696, 0.3301, 0.4545, 0.3182, 0.5209, 0.3188, 0.5206, 0.3263, 0.602, 0.3178, 0.6683, 0.3162, 0.6025, 0.3254, 0.4545, 0.3182, 0.5213, 0.3119, 0.5209, 0.3188, 0.6014, 0.3106, 0.6683, 0.3162, 0.602, 0.3178, 0.4558, 0.3051, 0.5213, 0.3119, 0.4545, 0.3182, 0.6014, 0.3106, 0.6666, 0.3031, 0.6683, 0.3162, 0.4558, 0.3051, 0.5218, 0.3054, 0.5213, 0.3119, 0.6008, 0.3039, 0.6666, 0.3031, 0.6014, 0.3106, 0.4558, 0.3051, 0.5224, 0.2995, 0.5218, 0.3054, 0.4576, 0.2928, 0.5224, 0.2995, 0.4558, 0.3051, 0.6, 0.2977, 0.6666, 0.3031, 0.6008, 0.3039, 0.6, 0.2977, 0.6645, 0.2907, 0.6666, 0.3031, 0.4576, 0.2928, 0.523, 0.2941, 0.5224, 0.2995, 0.5992, 0.292, 0.6645, 0.2907, 0.6, 0.2977, 0.4576, 0.2928, 0.5238, 0.2892, 0.523, 0.2941, 0.5983, 0.2868, 0.6645, 0.2907, 0.5992, 0.292, 0.4598, 0.2813, 0.5238, 0.2892, 0.4576, 0.2928, 0.5983, 0.2868, 0.6619, 0.2791, 0.6645, 0.2907, 0.4598, 0.2813, 0.5246, 0.2847, 0.5238, 0.2892, 0.5973, 0.282, 0.6619, 0.2791, 0.5983, 0.2868, 0.4598, 0.2813, 0.5255, 0.2808, 0.5246, 0.2847, 0.5962, 0.2777, 0.6619, 0.2791, 0.5973, 0.282, 0.4598, 0.2813, 0.5265, 0.2773, 0.5255, 0.2808, 0.4624, 0.2706, 0.5265, 0.2773, 0.4598, 0.2813, 0.5962, 0.2777, 0.6588, 0.2682, 0.6619, 0.2791, 0.5953, 0.2746, 0.6588, 0.2682, 0.5962, 0.2777, 0.4624, 0.2706, 0.5275, 0.2739, 0.5265, 0.2773, 0.5943, 0.2717, 0.6588, 0.2682, 0.5953, 0.2746, 0.4624, 0.2706, 0.5286, 0.2708, 0.5275, 0.2739, 0.5933, 0.2689, 0.6588, 0.2682, 0.5943, 0.2717, 0.4624, 0.2706, 0.5297, 0.2678, 0.5286, 0.2708, 0.4655, 0.2607, 0.5297, 0.2678, 0.4624, 0.2706, 0.5923, 0.2663, 0.6588, 0.2682, 0.5933, 0.2689, 0.5923, 0.2663, 0.6553, 0.258, 0.6588, 0.2682, 0.4655, 0.2607, 0.5309, 0.2651, 0.5297, 0.2678, 0.5912, 0.2639, 0.6553, 0.258, 0.5923, 0.2663, 0.4655, 0.2607, 0.5321, 0.2626, 0.5309, 0.2651, 0.59, 0.2616, 0.6553, 0.258, 0.5912, 0.2639, 0.4655, 0.2607, 0.5333, 0.2602, 0.5321, 0.2626, 0.5888, 0.2595, 0.6553, 0.258, 0.59, 0.2616, 0.4655, 0.2607, 0.5346, 0.2581, 0.5333, 0.2602, 0.4689, 0.2517, 0.5346, 0.2581, 0.4655, 0.2607, 0.5875, 0.2575, 0.6553, 0.258, 0.5888, 0.2595, 0.5875, 0.2575, 0.6513, 0.2486, 0.6553, 0.258, 0.6622, 0.2785, 0.5952, 0.2743, 0.5965, 0.2724, 0.5861, 0.2558, 0.6513, 0.2486, 0.5875, 0.2575, 0.4689, 0.2517, 0.5374, 0.2544, 0.536, 0.2562, 0.5847, 0.2541, 0.6513, 0.2486, 0.5861, 0.2558, 0.5833, 0.2527, 0.6513, 0.2486, 0.5847, 0.2541, 0.6622, 0.2785, 0.5924, 0.2776, 0.5938, 0.2761, 0.5818, 0.2514, 0.6513, 0.2486, 0.5833, 0.2527, 0.6622, 0.2785, 0.5909, 0.2789, 0.5924, 0.2776, 0.5802, 0.2502, 0.6513, 0.2486, 0.5818, 0.2514, 0.4689, 0.2517, 0.5418, 0.2504, 0.5403, 0.2516, 0.4728, 0.2434, 0.5418, 0.2504, 0.4689, 0.2517, 0.5787, 0.2492, 0.6513, 0.2486, 0.5802, 0.2502, 0.6584, 0.2868, 0.5878, 0.2812, 0.5894, 0.2801, 0.5787, 0.2492, 0.6469, 0.2399, 0.6513, 0.2486, 0.577, 0.2482, 0.6469, 0.2399, 0.5787, 0.2492, 0.6584, 0.2868, 0.5863, 0.2822, 0.5878, 0.2812, 0.5754, 0.2473, 0.6469, 0.2399, 0.577, 0.2482, 0.4728, 0.2434, 0.5466, 0.2475, 0.5449, 0.2484, 0.5737, 0.2466, 0.6469, 0.2399, 0.5754, 0.2473, 0.4728, 0.2434, 0.5482, 0.2467, 0.5466, 0.2475, 0.572, 0.2459, 0.6469, 0.2399, 0.5737, 0.2466, 0.6584, 0.2868, 0.5813, 0.2845, 0.583, 0.2838, 0.5702, 0.2454, 0.6469, 0.2399, 0.572, 0.2459, 0.6584, 0.2868, 0.5795, 0.2851, 0.5813, 0.2845, 0.5684, 0.2449, 0.6469, 0.2399, 0.5702, 0.2454, 0.6584, 0.2868, 0.5778, 0.2856, 0.5795, 0.2851, 0.5666, 0.2446, 0.6469, 0.2399, 0.5684, 0.2449, 0.6584, 0.2868, 0.576, 0.2859, 0.5778, 0.2856, 0.5647, 0.2444, 0.6469, 0.2399, 0.5666, 0.2446, 0.6584, 0.2868, 0.5741, 0.2862, 0.576, 0.2859, 0.5684, 0.2864, 0.4843, 0.2912, 0.5665, 0.2863, 0.6584, 0.2868, 0.5722, 0.2864, 0.5741, 0.2862, 0.5609, 0.2442, 0.6469, 0.2399, 0.5628, 0.2442, 0.6584, 0.2868, 0.5703, 0.2865, 0.5722, 0.2864, 0.4728, 0.2434, 0.6469, 0.2399, 0.5609, 0.2442, 0.4771, 0.2359, 0.6469, 0.2399, 0.4728, 0.2434, 0.4771, 0.2359, 0.642, 0.232, 0.6469, 0.2399, 0.4819, 0.2293, 0.642, 0.232, 0.4771, 0.2359, 0.4819, 0.2293, 0.6367, 0.2248, 0.642, 0.232, 0.4869, 0.2233, 0.6367, 0.2248, 0.4819, 0.2293, 0.4869, 0.2233, 0.632, 0.2194, 0.6367, 0.2248, 0.4923, 0.2178, 0.632, 0.2194, 0.4869, 0.2233, 0.4923, 0.2178, 0.627, 0.2145, 0.632, 0.2194, 0.4979, 0.2128, 0.627, 0.2145, 0.4923, 0.2178, 0.4979, 0.2128, 0.6216, 0.21, 0.627, 0.2145, 0.5038, 0.2084, 0.6216, 0.21, 0.4979, 0.2128, 0.5038, 0.2084, 0.616, 0.2061, 0.6216, 0.21, 0.5099, 0.2045, 0.616, 0.2061, 0.5038, 0.2084, 0.5099, 0.2045, 0.6101, 0.2026, 0.616, 0.2061, 0.5164, 0.201, 0.6101, 0.2026, 0.5099, 0.2045, 0.5164, 0.201, 0.6039, 0.1995, 0.6101, 0.2026, 0.523, 0.1981, 0.6039, 0.1995, 0.5164, 0.201, 0.523, 0.1981, 0.5974, 0.197, 0.6039, 0.1995, 0.53, 0.1958, 0.5974, 0.197, 0.523, 0.1981, 0.53, 0.1958, 0.5906, 0.1949, 0.5974, 0.197, 0.5372, 0.1939, 0.5906, 0.1949, 0.53, 0.1958, 0.5372, 0.1939, 0.5835, 0.1933, 0.5906, 0.1949, 0.5447, 0.1925, 0.5835, 0.1933, 0.5372, 0.1939, 0.5447, 0.1925, 0.5761, 0.1922, 0.5835, 0.1933, 0.579, 0.3389, 0.5553, 0.3385, 0.5868, 0.338, 0.5525, 0.1917, 0.5685, 0.1915, 0.5761, 0.1922, 0.5605, 0.1914, 0.5685, 0.1915, 0.5525, 0.1917, 0.3921, 0.2761, 0.4598, 0.0, 0.4598, 0.3323, 0.2299, 0.3323, 0.3921, 0.2761, 0.4598, 0.3323, 0.2299, 0.2761, 0.3921, 0.2761, 0.2299, 0.3323, 0.3921, 0.1974, 0.4598, 0.0, 0.3921, 0.2761, 0.3921, 0.1412, 0.4598, 0.0, 0.3921, 0.1974, 0.2521, 0.1974, 0.3921, 0.1412, 0.3921, 0.1974, 0.2521, 0.1412, 0.3921, 0.1412, 0.2521, 0.1974, 0.3921, 1.981e-08, 0.4598, 0.0, 0.3921, 0.1412, 0.4173, 0.3323, 0.2178, 0.5433, 0.3633, 0.3323, 0.355, 0.4295, 0.2178, 0.5433, 0.4173, 0.3323, 0.4173, 0.543, 0.355, 0.4295, 0.4173, 0.3323, 0.2779, 0.543, 0.2178, 0.5433, 0.355, 0.4295, 0.4173, 0.543, 0.355, 0.543, 0.355, 0.4295, 0.355, 0.543, 0.2178, 0.5433, 0.2779, 0.543, 0.4173, 0.543, 0.2178, 0.5433, 0.355, 0.543, 0.4589, 0.543, 0.2178, 0.5433, 0.4173, 0.543, 0.4589, 0.599, 0.2178, 0.5433, 0.4589, 0.543, 0.4589, 0.599, 0.2178, 0.599, 0.2178, 0.5433, 0.0, 0.0, 0.0, 0.0, 0.0, 0.0, 0.7028, 0.7397, 0.765, 0.6729, 0.765, 0.7397, 0.0, 0.0, 0.0, 0.0, 0.0, 0.0, 0.7028, 0.6729, 0.765, 0.6729, 0.7028, 0.7397, 0.7028, 0.6874, 0.585, 0.6928, 0.7028, 0.6096, 0.636, 0.73, 0.585, 0.6928, 0.7028, 0.6874, 0.7028, 0.8497, 0.636, 0.73, 0.7028, 0.7749, 0.5877, 0.7681, 0.636, 0.73, 0.7028, 0.8497, 0.5877, 0.7681, 0.585, 0.6928, 0.636, 0.73, 0.4598, 0.8571, 0.585, 0.6928, 0.5877, 0.7681, 0.5351, 0.73, 0.4598, 0.606, 0.585, 0.6928, 0.4598, 0.8571, 0.5351, 0.73, 0.585, 0.6928, 0.4598, 0.6806, 0.4598, 0.606, 0.5351, 0.73, 0.4598, 0.8571, 0.4598, 0.779, 0.5351, 0.73, 0.09864, 0.6712, 0.1146, 0.6714, 0.1066, 0.6715, 0.09864, 0.6712, 0.1223, 0.6708, 0.1146, 0.6714, 0.09098, 0.6704, 0.1223, 0.6708, 0.09864, 0.6712, 0.09098, 0.6704, 0.1297, 0.6697, 0.1223, 0.6708, 0.08361, 0.6691, 0.1297, 0.6697, 0.09098, 0.6704, 0.08361, 0.6691, 0.1368, 0.6681, 0.1297, 0.6697, 0.07655, 0.6673, 0.1368, 0.6681, 0.08361, 0.6691, 0.07655, 0.6673, 0.1436, 0.6661, 0.1368, 0.6681, 0.06978, 0.6651, 0.1436, 0.6661, 0.07655, 0.6673, 0.06978, 0.6651, 0.1501, 0.6636, 0.1436, 0.6661, 0.06332, 0.6623, 0.1501, 0.6636, 0.06978, 0.6651, 0.06332, 0.6623, 0.1563, 0.6606, 0.1501, 0.6636, 0.05716, 0.6591, 0.1563, 0.6606, 0.06332, 0.6623, 0.05716, 0.6591, 0.1622, 0.6571, 0.1563, 0.6606, 0.05131, 0.6555, 0.1622, 0.6571, 0.05716, 0.6591, 0.05131, 0.6555, 0.1679, 0.6532, 0.1622, 0.6571, 0.04575, 0.6513, 0.1679, 0.6532, 0.05131, 0.6555, 0.04575, 0.6513, 0.1732, 0.6488, 0.1679, 0.6532, 0.0405, 0.6467, 0.1732, 0.6488, 0.04575, 0.6513, 0.0405, 0.6467, 0.1783, 0.6439, 0.1732, 0.6488, 0.03555, 0.6416, 0.1783, 0.6439, 0.0405, 0.6467, 0.03555, 0.6416, 0.183, 0.6385, 0.1783, 0.6439, 0.0309, 0.6361, 0.183, 0.6385, 0.03555, 0.6416, 0.0309, 0.6361, 0.1884, 0.6314, 0.183, 0.6385, 0.02577, 0.6288, 0.1884, 0.6314, 0.0309, 0.6361, 0.02577, 0.6288, 0.1933, 0.6234, 0.1884, 0.6314, 0.02111, 0.6209, 0.1933, 0.6234, 0.02577, 0.6288, 0.1092, 0.6187, 0.1977, 0.6148, 0.1933, 0.6234, 0.02111, 0.6209, 0.1092, 0.6187, 0.1933, 0.6234, 0.1073, 0.6187, 0.1092, 0.6187, 0.02111, 0.6209, 0.1054, 0.6186, 0.1073, 0.6187, 0.02111, 0.6209, 0.01691, 0.6121, 0.1054, 0.6186, 0.02111, 0.6209, 0.1111, 0.6186, 0.1977, 0.6148, 0.1092, 0.6187, 0.01691, 0.6121, 0.1035, 0.6185, 0.1054, 0.6186, 0.113, 0.6183, 0.1977, 0.6148, 0.1111, 0.6186, 0.01691, 0.6121, 0.1017, 0.6182, 0.1035, 0.6185, 0.1148, 0.618, 0.1977, 0.6148, 0.113, 0.6183, 0.01691, 0.6121, 0.09985, 0.6178, 0.1017, 0.6182, 0.1166, 0.6176, 0.1977, 0.6148, 0.1148, 0.618, 0.01691, 0.6121, 0.09807, 0.6173, 0.09985, 0.6178, 0.1184, 0.617, 0.1977, 0.6148, 0.1166, 0.6176, 0.01691, 0.6121, 0.09634, 0.6167, 0.09807, 0.6173, 0.1201, 0.6164, 0.1977, 0.6148, 0.1184, 0.617, 0.01691, 0.6121, 0.09464, 0.616, 0.09634, 0.6167, 0.1218, 0.6156, 0.1977, 0.6148, 0.1201, 0.6164, 0.01691, 0.6121, 0.09298, 0.6153, 0.09464, 0.616, 0.1235, 0.6148, 0.1977, 0.6148, 0.1218, 0.6156, 0.01691, 0.6121, 0.09136, 0.6144, 0.09298, 0.6153, 0.1251, 0.6138, 0.1977, 0.6148, 0.1235, 0.6148, 0.01691, 0.6121, 0.08977, 0.6134, 0.09136, 0.6144, 0.1251, 0.6138, 0.2018, 0.6054, 0.1977, 0.6148, 0.1267, 0.6128, 0.2018, 0.6054, 0.1251, 0.6138, 0.01691, 0.6121, 0.08823, 0.6123, 0.08977, 0.6134, 0.01317, 0.6027, 0.08823, 0.6123, 0.01691, 0.6121, 0.1282, 0.6116, 0.2018, 0.6054, 0.1267, 0.6128, 0.01317, 0.6027, 0.08672, 0.6111, 0.08823, 0.6123, 0.1298, 0.6103, 0.2018, 0.6054, 0.1282, 0.6116, 0.01317, 0.6027, 0.08525, 0.6097, 0.08672, 0.6111, 0.1312, 0.6089, 0.2018, 0.6054, 0.1298, 0.6103, 0.01317, 0.6027, 0.08383, 0.6082, 0.08525, 0.6097, 0.1326, 0.6073, 0.2018, 0.6054, 0.1312, 0.6089, 0.01317, 0.6027, 0.08245, 0.6064, 0.08383, 0.6082, 0.134, 0.6055, 0.2018, 0.6054, 0.1326, 0.6073, 0.01317, 0.6027, 0.08112, 0.6045, 0.08245, 0.6064, 0.1353, 0.6036, 0.2018, 0.6054, 0.134, 0.6055, 0.01317, 0.6027, 0.07984, 0.6023, 0.08112, 0.6045, 0.1353, 0.6036, 0.2053, 0.5953, 0.2018, 0.6054, 0.009899, 0.5925, 0.07984, 0.6023, 0.01317, 0.6027, 0.1365, 0.6015, 0.2053, 0.5953, 0.1353, 0.6036, 0.009899, 0.5925, 0.0786, 0.6, 0.07984, 0.6023, 0.1377, 0.5992, 0.2053, 0.5953, 0.1365, 0.6015, 0.009899, 0.5925, 0.07741, 0.5974, 0.0786, 0.6, 0.1388, 0.5968, 0.2053, 0.5953, 0.1377, 0.5992, 0.009899, 0.5925, 0.07626, 0.5947, 0.07741, 0.5974, 0.1399, 0.5942, 0.2053, 0.5953, 0.1388, 0.5968, 0.009899, 0.5925, 0.07516, 0.5917, 0.07626, 0.5947, 0.1399, 0.5942, 0.2085, 0.5845, 0.2053, 0.5953, 0.007092, 0.5815, 0.07516, 0.5917, 0.009899, 0.5925, 0.1409, 0.5914, 0.2085, 0.5845, 0.1399, 0.5942, 0.007092, 0.5815, 0.0741, 0.5886, 0.07516, 0.5917, 0.1419, 0.5885, 0.2085, 0.5845, 0.1409, 0.5914, 0.007092, 0.5815, 0.07309, 0.5852, 0.0741, 0.5886, 0.1428, 0.5854, 0.2085, 0.5845, 0.1419, 0.5885, 0.007092, 0.5815, 0.07213, 0.5816, 0.07309, 0.5852, 0.1439, 0.5811, 0.2085, 0.5845, 0.1428, 0.5854, 0.1439, 0.5811, 0.2111, 0.5729, 0.2085, 0.5845, 0.004749, 0.5698, 0.07213, 0.5816, 0.007092, 0.5815, 0.004749, 0.5698, 0.07123, 0.5777, 0.07213, 0.5816, 0.1449, 0.5763, 0.2111, 0.5729, 0.1439, 0.5811, 0.004749, 0.5698, 0.07042, 0.5733, 0.07123, 0.5777, 0.1459, 0.571, 0.2111, 0.5729, 0.1449, 0.5763, 0.004749, 0.5698, 0.0697, 0.5684, 0.07042, 0.5733, 0.1459, 0.571, 0.2133, 0.5605, 0.2111, 0.5729, 0.002871, 0.5574, 0.0697, 0.5684, 0.004749, 0.5698, 0.1467, 0.5652, 0.2133, 0.5605, 0.1459, 0.571, 0.002871, 0.5574, 0.06907, 0.563, 0.0697, 0.5684, 0.1475, 0.559, 0.2133, 0.5605, 0.1467, 0.5652, 0.002871, 0.5574, 0.06853, 0.557, 0.06907, 0.563, 0.1475, 0.559, 0.2151, 0.5475, 0.2133, 0.5605, 0.001456, 0.5443, 0.06853, 0.557, 0.002871, 0.5574, 0.1482, 0.5523, 0.2151, 0.5475, 0.1475, 0.559, 0.001456, 0.5443, 0.06808, 0.5506, 0.06853, 0.557, 0.1488, 0.5452, 0.2151, 0.5475, 0.1482, 0.5523, 0.001456, 0.5443, 0.06772, 0.5436, 0.06808, 0.5506, 0.1488, 0.5452, 0.2165, 0.5337, 0.2151, 0.5475, 0.0005066, 0.5304, 0.06772, 0.5436, 0.001456, 0.5443, 0.1493, 0.5375, 0.2165, 0.5337, 0.1488, 0.5452, 0.0005066, 0.5304, 0.06745, 0.5362, 0.06772, 0.5436, 0.1497, 0.5294, 0.2165, 0.5337, 0.1493, 0.5375, 0.0005066, 0.5304, 0.06727, 0.5282, 0.06745, 0.5362, 0.1497, 0.5294, 0.2173, 0.5192, 0.2165, 0.5337, 2.116e-05, 0.5157, 0.06727, 0.5282, 0.0005066, 0.5304, 0.1501, 0.5209, 0.2173, 0.5192, 0.1497, 0.5294, 2.116e-05, 0.5157, 0.06717, 0.5197, 0.06727, 0.5282, 0.1503, 0.5118, 0.2173, 0.5192, 0.1501, 0.5209, 2.116e-05, 0.5157, 0.06717, 0.5107, 0.06717, 0.5197, 0.1503, 0.5118, 0.2178, 0.5039, 0.2173, 0.5192, 0.0, 0.5003, 0.06717, 0.5107, 2.116e-05, 0.5157, 0.1505, 0.5023, 0.2178, 0.5039, 0.1503, 0.5118, 0.0, 0.5003, 0.06725, 0.5012, 0.06717, 0.5107, 0.1505, 0.5023, 0.2178, 0.4884, 0.2178, 0.5039, 0.1506, 0.4928, 0.2178, 0.4884, 0.1505, 0.5023, 0.0, 0.5003, 0.06743, 0.4917, 0.06725, 0.5012, 0.0004343, 0.485, 0.06743, 0.4917, 0.0, 0.5003, 0.1506, 0.4839, 0.2178, 0.4884, 0.1506, 0.4928, 0.0004343, 0.485, 0.06769, 0.4827, 0.06743, 0.4917, 0.1506, 0.4839, 0.2173, 0.4736, 0.2178, 0.4884, 0.001316, 0.4704, 0.06769, 0.4827, 0.0004343, 0.485, 0.1505, 0.4754, 0.2173, 0.4736, 0.1506, 0.4839, 0.001316, 0.4704, 0.06803, 0.4741, 0.06769, 0.4827, 0.1503, 0.4674, 0.2173, 0.4736, 0.1505, 0.4754, 0.001316, 0.4704, 0.06846, 0.466, 0.06803, 0.4741, 0.1503, 0.4674, 0.2165, 0.4597, 0.2173, 0.4736, 0.002646, 0.4566, 0.06846, 0.466, 0.001316, 0.4704, 0.1501, 0.4599, 0.2165, 0.4597, 0.1503, 0.4674, 0.002646, 0.4566, 0.06898, 0.4584, 0.06846, 0.466, 0.1497, 0.453, 0.2165, 0.4597, 0.1501, 0.4599, 0.002646, 0.4566, 0.06958, 0.4513, 0.06898, 0.4584, 0.1497, 0.453, 0.2152, 0.4466, 0.2165, 0.4597, 0.004423, 0.4434, 0.06958, 0.4513, 0.002646, 0.4566, 0.1492, 0.4465, 0.2152, 0.4466, 0.1497, 0.453, 0.004423, 0.4434, 0.07027, 0.4446, 0.06958, 0.4513, 0.1487, 0.4406, 0.2152, 0.4466, 0.1492, 0.4465, 0.1487, 0.4406, 0.2135, 0.4343, 0.2152, 0.4466, 0.004423, 0.4434, 0.07104, 0.4384, 0.07027, 0.4446, 0.006648, 0.4311, 0.07104, 0.4384, 0.004423, 0.4434, 0.1481, 0.4352, 0.2135, 0.4343, 0.1487, 0.4406, 0.006648, 0.4311, 0.0719, 0.4327, 0.07104, 0.4384, 0.1474, 0.4302, 0.2135, 0.4343, 0.1481, 0.4352, 0.006648, 0.4311, 0.07285, 0.4275, 0.0719, 0.4327, 0.1474, 0.4302, 0.2114, 0.4227, 0.2135, 0.4343, 0.009321, 0.4194, 0.07285, 0.4275, 0.006648, 0.4311, 0.1465, 0.4258, 0.2114, 0.4227, 0.1474, 0.4302, 0.009321, 0.4194, 0.07388, 0.4227, 0.07285, 0.4275, 0.1457, 0.4219, 0.2114, 0.4227, 0.1465, 0.4258, 0.009321, 0.4194, 0.075, 0.4184, 0.07388, 0.4227, 0.1447, 0.4184, 0.2114, 0.4227, 0.1457, 0.4219, 0.1447, 0.4184, 0.2088, 0.412, 0.2114, 0.4227, 0.01244, 0.4086, 0.075, 0.4184, 0.009321, 0.4194, 0.01244, 0.4086, 0.07591, 0.4153, 0.075, 0.4184, 0.1437, 0.415, 0.2088, 0.412, 0.1447, 0.4184, 0.01244, 0.4086, 0.07687, 0.4124, 0.07591, 0.4153, 0.1426, 0.4118, 0.2088, 0.412, 0.1437, 0.415, 0.01244, 0.4086, 0.07789, 0.4096, 0.07687, 0.4124, 0.1415, 0.4089, 0.2088, 0.412, 0.1426, 0.4118, 0.1415, 0.4089, 0.2058, 0.4021, 0.2088, 0.412, 0.01244, 0.4086, 0.07896, 0.407, 0.07789, 0.4096, 0.01601, 0.3984, 0.07896, 0.407, 0.01244, 0.4086, 0.1404, 0.4062, 0.2058, 0.4021, 0.1415, 0.4089, 0.01601, 0.3984, 0.08009, 0.4046, 0.07896, 0.407, 0.1392, 0.4036, 0.2058, 0.4021, 0.1404, 0.4062, 0.01601, 0.3984, 0.08128, 0.4023, 0.08009, 0.4046, 0.1379, 0.4013, 0.2058, 0.4021, 0.1392, 0.4036, 0.01601, 0.3984, 0.08252, 0.4002, 0.08128, 0.4023, 0.1367, 0.3991, 0.2058, 0.4021, 0.1379, 0.4013, 0.1367, 0.3991, 0.2024, 0.393, 0.2058, 0.4021, 0.01601, 0.3984, 0.08381, 0.3983, 0.08252, 0.4002, 0.02002, 0.389, 0.08381, 0.3983, 0.01601, 0.3984, 0.1353, 0.3972, 0.2024, 0.393, 0.1367, 0.3991, 0.02002, 0.389, 0.08516, 0.3965, 0.08381, 0.3983, 0.1339, 0.3955, 0.2024, 0.393, 0.1353, 0.3972, 0.02002, 0.389, 0.08656, 0.3949, 0.08516, 0.3965, 0.02002, 0.389, 0.08802, 0.3934, 0.08656, 0.3949, 0.1325, 0.3939, 0.2024, 0.393, 0.1339, 0.3955, 0.02002, 0.389, 0.08954, 0.3922, 0.08802, 0.3934, 0.1311, 0.3926, 0.2024, 0.393, 0.1325, 0.3939, 0.02002, 0.389, 0.09109, 0.391, 0.08954, 0.3922, 0.1295, 0.3914, 0.2024, 0.393, 0.1311, 0.3926, 0.1295, 0.3914, 0.1985, 0.3847, 0.2024, 0.393, 0.02002, 0.389, 0.09269, 0.3899, 0.09109, 0.391, 0.128, 0.3903, 0.1985, 0.3847, 0.1295, 0.3914, 0.02449, 0.3803, 0.09269, 0.3899, 0.02002, 0.389, 0.02449, 0.3803, 0.09431, 0.389, 0.09269, 0.3899, 0.1264, 0.3894, 0.1985, 0.3847, 0.128, 0.3903, 0.02449, 0.3803, 0.09597, 0.3882, 0.09431, 0.389, 0.1248, 0.3885, 0.1985, 0.3847, 0.1264, 0.3894, 0.02449, 0.3803, 0.09766, 0.3874, 0.09597, 0.3882, 0.1231, 0.3877, 0.1985, 0.3847, 0.1248, 0.3885, 0.02449, 0.3803, 0.09939, 0.3868, 0.09766, 0.3874, 0.1214, 0.387, 0.1985, 0.3847, 0.1231, 0.3877, 0.02449, 0.3803, 0.1011, 0.3862, 0.09939, 0.3868, 0.1197, 0.3864, 0.1985, 0.3847, 0.1214, 0.387, 0.02449, 0.3803, 0.1029, 0.3858, 0.1011, 0.3862, 0.1179, 0.386, 0.1985, 0.3847, 0.1197, 0.3864, 0.02449, 0.3803, 0.1048, 0.3855, 0.1029, 0.3858, 0.1161, 0.3856, 0.1985, 0.3847, 0.1179, 0.386, 0.02449, 0.3803, 0.1066, 0.3852, 0.1048, 0.3855, 0.1143, 0.3853, 0.1985, 0.3847, 0.1161, 0.3856, 0.02449, 0.3803, 0.1085, 0.3851, 0.1066, 0.3852, 0.1124, 0.3851, 0.1985, 0.3847, 0.1143, 0.3853, 0.02449, 0.3803, 0.1105, 0.3851, 0.1085, 0.3851, 0.1105, 0.3851, 0.1985, 0.3847, 0.1124, 0.3851, 0.02449, 0.3803, 0.1985, 0.3847, 0.1105, 0.3851, 0.02449, 0.3803, 0.1943, 0.3773, 0.1985, 0.3847, 0.0294, 0.3724, 0.1943, 0.3773, 0.02449, 0.3803, 0.0294, 0.3724, 0.1896, 0.3706, 0.1943, 0.3773, 0.03476, 0.3653, 0.1896, 0.3706, 0.0294, 0.3724, 0.03476, 0.3653, 0.1845, 0.3646, 0.1896, 0.3706, 0.03952, 0.3599, 0.1845, 0.3646, 0.03476, 0.3653, 0.03952, 0.3599, 0.1792, 0.3591, 0.1845, 0.3646, 0.04457, 0.355, 0.1792, 0.3591, 0.03952, 0.3599, 0.04457, 0.355, 0.1736, 0.3541, 0.1792, 0.3591, 0.04991, 0.3506, 0.1736, 0.3541, 0.04457, 0.355, 0.04991, 0.3506, 0.1678, 0.3496, 0.1736, 0.3541, 0.05555, 0.3466, 0.1678, 0.3496, 0.04991, 0.3506, 0.05555, 0.3466, 0.1616, 0.3456, 0.1678, 0.3496, 0.06148, 0.3432, 0.1616, 0.3456, 0.05555, 0.3466, 0.06148, 0.3432, 0.1552, 0.3422, 0.1616, 0.3456, 0.0677, 0.3402, 0.1552, 0.3422, 0.06148, 0.3432, 0.0677, 0.3402, 0.1486, 0.3392, 0.1552, 0.3422, 0.07421, 0.3377, 0.1486, 0.3392, 0.0677, 0.3402, 0.07421, 0.3377, 0.1416, 0.3368, 0.1486, 0.3392, 0.08101, 0.3356, 0.1416, 0.3368, 0.07421, 0.3377, 0.08101, 0.3356, 0.1344, 0.3349, 0.1416, 0.3368, 0.08811, 0.3341, 0.1344, 0.3349, 0.08101, 0.3356, 0.08811, 0.3341, 0.1269, 0.3335, 0.1344, 0.3349, 0.0955, 0.333, 0.1269, 0.3335, 0.08811, 0.3341, 0.0955, 0.333, 0.1192, 0.3326, 0.1269, 0.3335, 0.1032, 0.3324, 0.1192, 0.3326, 0.0955, 0.333, 0.1032, 0.3324, 0.1112, 0.3323, 0.1192, 0.3326, 0.352, 0.6095, 0.352, 0.604, 0.4191, 0.604, 0.4191, 0.6095, 0.352, 0.604, 0.352, 0.599, 0.4191, 0.599, 0.4191, 0.604, 0.9694, 0.7468, 0.9694, 0.7521, 0.9023, 0.7521, 0.9023, 0.7468, 0.9694, 0.7521, 0.9694, 0.7576, 0.9023, 0.7576, 0.9023, 0.7521, 0.9694, 0.7576, 0.9694, 0.7634, 0.9023, 0.7634, 0.9023, 0.7576, 0.9694, 0.7634, 0.9694, 0.7695, 0.9023, 0.7695, 0.9023, 0.7634, 0.9694, 0.7695, 0.9694, 0.776, 0.9023, 0.776, 0.9023, 0.7695, 0.9694, 0.776, 0.9694, 0.7827, 0.9023, 0.7827, 0.9023, 0.776, 0.9694, 0.7827, 0.9694, 0.7897, 0.9023, 0.7897, 0.9023, 0.7827, 0.9694, 0.7897, 0.9694, 0.797, 0.9023, 0.797, 0.9023, 0.7897, 0.9694, 0.797, 0.9694, 0.8046, 0.9023, 0.8046, 0.9023, 0.797, 0.9694, 0.8046, 0.9694, 0.8125, 0.9023, 0.8125, 0.9023, 0.8046, 0.9694, 0.8125, 0.9694, 0.8204, 0.9023, 0.8204, 0.9023, 0.8125, 0.9694, 0.8204, 0.9694, 0.828, 0.9023, 0.828, 0.9023, 0.8204, 0.9694, 0.828, 0.9694, 0.8353, 0.9023, 0.8353, 0.9023, 0.828, 0.9694, 0.8353, 0.9694, 0.8423, 0.9023, 0.8423, 0.9023, 0.8353, 0.9694, 0.8423, 0.9694, 0.8491, 0.9023, 0.8491, 0.9023, 0.8423, 0.9694, 0.8491, 0.9694, 0.8555, 0.9023, 0.8555, 0.9023, 0.8491, 0.9694, 0.8555, 0.9694, 0.8616, 0.9023, 0.8616, 0.9023, 0.8555, 0.9694, 0.8616, 0.9694, 0.8675, 0.9023, 0.8675, 0.9023, 0.8616, 0.9694, 0.8675, 0.9694, 0.873, 0.9023, 0.873, 0.9023, 0.8675, 0.9694, 0.873, 0.9694, 0.8783, 0.9023, 0.8783, 0.9023, 0.873, 0.6735, 0.504, 0.6735, 0.499, 0.7406, 0.4982, 0.7406, 0.5032, 0.6735, 0.499, 0.6734, 0.4935, 0.7405, 0.4927, 0.7406, 0.4982, 0.6734, 0.4935, 0.6733, 0.4863, 0.7404, 0.4855, 0.7405, 0.4927, 0.6733, 0.4863, 0.6732, 0.4784, 0.7403, 0.4776, 0.7404, 0.4855, 0.6732, 0.4784, 0.6731, 0.4698, 0.7402, 0.469, 0.7403, 0.4776, 0.6731, 0.4698, 0.673, 0.4604, 0.7401, 0.4596, 0.7402, 0.469, 0.673, 0.4604, 0.6729, 0.4502, 0.74, 0.4494, 0.7401, 0.4596, 0.6729, 0.4502, 0.6727, 0.4393, 0.7398, 0.4385, 0.74, 0.4494, 0.6727, 0.4393, 0.6726, 0.4277, 0.7397, 0.4269, 0.7398, 0.4385, 0.6726, 0.4277, 0.6725, 0.4153, 0.7396, 0.4145, 0.7397, 0.4269, 0.6725, 0.4153, 0.6723, 0.4022, 0.7394, 0.4014, 0.7396, 0.4145, 0.6723, 0.4022, 0.6721, 0.3883, 0.7392, 0.3875, 0.7394, 0.4014, 0.6721, 0.3883, 0.672, 0.3736, 0.7391, 0.3728, 0.7392, 0.3875, 0.672, 0.3736, 0.6718, 0.3583, 0.7389, 0.3575, 0.7391, 0.3728, 0.6718, 0.3583, 0.6716, 0.3429, 0.7387, 0.3421, 0.7389, 0.3575, 0.6716, 0.3429, 0.6714, 0.3283, 0.7385, 0.3275, 0.7387, 0.3421, 0.6714, 0.3283, 0.6712, 0.3144, 0.7383, 0.3136, 0.7385, 0.3275, 0.6712, 0.3144, 0.6711, 0.3013, 0.7382, 0.3005, 0.7383, 0.3136, 0.6711, 0.3013, 0.6709, 0.2889, 0.738, 0.2881, 0.7382, 0.3005, 0.6709, 0.2889, 0.6708, 0.2772, 0.7379, 0.2764, 0.738, 0.2881, 0.6708, 0.2772, 0.6707, 0.2663, 0.7378, 0.2655, 0.7379, 0.2764, 0.6707, 0.2663, 0.6706, 0.2561, 0.7376, 0.2553, 0.7378, 0.2655, 0.6706, 0.2561, 0.6704, 0.2466, 0.7375, 0.2458, 0.7376, 0.2553, 0.6704, 0.2466, 0.6703, 0.2379, 0.7374, 0.2371, 0.7375, 0.2458, 0.6703, 0.2379, 0.6702, 0.2299, 0.7373, 0.2291, 0.7374, 0.2371, 0.6702, 0.2299, 0.6702, 0.2227, 0.7372, 0.2219, 0.7373, 0.2291, 0.6702, 0.2227, 0.6701, 0.2172, 0.7372, 0.2164, 0.7372, 0.2219, 0.6701, 0.2172, 0.67, 0.2123, 0.7371, 0.2115, 0.7372, 0.2164, 0.9023, 0.7468, 0.9023, 0.7416, 0.9694, 0.7416, 0.9694, 0.7468, 0.9023, 0.7416, 0.9023, 0.7361, 0.9694, 0.7361, 0.9694, 0.7416, 0.9023, 0.7361, 0.9023, 0.7303, 0.9694, 0.7303, 0.9694, 0.7361, 0.9023, 0.7303, 0.9023, 0.7241, 0.9694, 0.7241, 0.9694, 0.7303, 0.9023, 0.7241, 0.9023, 0.7177, 0.9694, 0.7177, 0.9694, 0.7241, 0.9023, 0.7177, 0.9023, 0.711, 0.9694, 0.711, 0.9694, 0.7177, 0.9023, 0.711, 0.9023, 0.704, 0.9694, 0.704, 0.9694, 0.711, 0.9023, 0.704, 0.9023, 0.6967, 0.9694, 0.6967, 0.9694, 0.704, 0.9023, 0.6967, 0.9023, 0.6891, 0.9694, 0.6891, 0.9694, 0.6967, 0.9023, 0.6891, 0.9023, 0.6812, 0.9694, 0.6812, 0.9694, 0.6891, 0.9023, 0.6812, 0.9023, 0.6733, 0.9694, 0.6733, 0.9694, 0.6812, 0.9023, 0.6733, 0.9023, 0.6656, 0.9694, 0.6656, 0.9694, 0.6733, 0.9023, 0.6656, 0.9023, 0.6581, 0.9694, 0.6581, 0.9694, 0.6656, 0.9023, 0.6581, 0.9023, 0.651, 0.9694, 0.651, 0.9694, 0.6581, 0.9023, 0.651, 0.9023, 0.6441, 0.9694, 0.6441, 0.9694, 0.651, 0.9023, 0.6441, 0.9023, 0.6374, 0.9694, 0.6374, 0.9694, 0.6441, 0.9023, 0.6374, 0.9023, 0.631, 0.9694, 0.631, 0.9694, 0.6374, 0.9023, 0.631, 0.9023, 0.6249, 0.9694, 0.6249, 0.9694, 0.631, 0.9023, 0.6249, 0.9023, 0.619, 0.9694, 0.619, 0.9694, 0.6249, 0.9023, 0.619, 0.9023, 0.6134, 0.9694, 0.6134, 0.9694, 0.619, 0.352, 0.8888, 0.352, 0.8834, 0.4191, 0.8834, 0.4191, 0.8888, 0.352, 0.8834, 0.352, 0.8775, 0.4191, 0.8775, 0.4191, 0.8834, 0.352, 0.8775, 0.352, 0.8709, 0.4191, 0.8709, 0.4191, 0.8775, 0.352, 0.8709, 0.352, 0.8635, 0.4191, 0.8635, 0.4191, 0.8709, 0.352, 0.8635, 0.352, 0.8552, 0.4191, 0.8552, 0.4191, 0.8635, 0.352, 0.8552, 0.352, 0.8462, 0.4191, 0.8462, 0.4191, 0.8552, 0.352, 0.8462, 0.352, 0.8363, 0.4191, 0.8363, 0.4191, 0.8462, 0.352, 0.8363, 0.352, 0.8257, 0.4191, 0.8257, 0.4191, 0.8363, 0.352, 0.8257, 0.352, 0.8142, 0.4191, 0.8142, 0.4191, 0.8257, 0.352, 0.8142, 0.352, 0.8019, 0.4191, 0.8019, 0.4191, 0.8142, 0.352, 0.8019, 0.352, 0.7888, 0.4191, 0.7888, 0.4191, 0.8019, 0.352, 0.7888, 0.352, 0.7749, 0.4191, 0.7749, 0.4191, 0.7888, 0.352, 0.7749, 0.352, 0.7602, 0.4191, 0.7602, 0.4191, 0.7749, 0.352, 0.7602, 0.352, 0.7447, 0.4191, 0.7447, 0.4191, 0.7602, 0.352, 0.7447, 0.352, 0.7294, 0.4191, 0.7294, 0.4191, 0.7447, 0.352, 0.7294, 0.352, 0.7148, 0.4191, 0.7148, 0.4191, 0.7294, 0.352, 0.7148, 0.352, 0.701, 0.4191, 0.701, 0.4191, 0.7148, 0.352, 0.701, 0.352, 0.6879, 0.4191, 0.6879, 0.4191, 0.701, 0.352, 0.6879, 0.352, 0.6756, 0.4191, 0.6756, 0.4191, 0.6879, 0.352, 0.6756, 0.352, 0.6639, 0.4191, 0.6639, 0.4191, 0.6756, 0.352, 0.6639, 0.352, 0.653, 0.4191, 0.653, 0.4191, 0.6639, 0.352, 0.653, 0.352, 0.6429, 0.4191, 0.6429, 0.4191, 0.653, 0.352, 0.6429, 0.352, 0.6334, 0.4191, 0.6334, 0.4191, 0.6429, 0.352, 0.6334, 0.352, 0.6247, 0.4191, 0.6247, 0.4191, 0.6334, 0.352, 0.6247, 0.352, 0.6167, 0.4191, 0.6167, 0.4191, 0.6247, 0.352, 0.6167, 0.352, 0.6095, 0.4191, 0.6095, 0.4191, 0.6167, 0.7042, 0.9984, 0.7026, 0.9984, 0.7026, 0.9319, 0.7042, 0.9319, 0.7026, 0.9984, 0.7011, 0.9984, 0.7011, 0.9319, 0.7026, 0.9319, 0.7011, 0.9984, 0.6995, 0.9984, 0.6995, 0.9319, 0.7011, 0.9319, 0.6995, 0.9984, 0.6978, 0.9984, 0.6978, 0.9319, 0.6995, 0.9319, 0.6978, 0.9984, 0.6962, 0.9984, 0.6962, 0.9319, 0.6978, 0.9319, 0.6962, 0.9984, 0.6944, 0.9984, 0.6944, 0.9319, 0.6962, 0.9319, 0.6944, 0.9984, 0.6927, 0.9984, 0.6927, 0.9319, 0.6944, 0.9319, 0.6927, 0.9984, 0.6909, 0.9984, 0.6909, 0.9319, 0.6927, 0.9319, 0.6909, 0.9984, 0.6891, 0.9984, 0.6891, 0.9319, 0.6909, 0.9319, 0.6891, 0.9984, 0.6872, 0.9984, 0.6872, 0.9319, 0.6891, 0.9319, 0.6872, 0.9984, 0.6854, 0.9984, 0.6854, 0.9319, 0.6872, 0.9319, 0.6854, 0.9984, 0.6834, 0.9984, 0.6834, 0.9319, 0.6854, 0.9319, 0.6834, 0.9984, 0.6815, 0.9984, 0.6815, 0.9319, 0.6834, 0.9319, 0.6815, 0.9984, 0.6796, 0.9984, 0.6796, 0.9319, 0.6815, 0.9319, 0.6796, 0.9984, 0.6778, 0.9984, 0.6778, 0.9319, 0.6796, 0.9319, 0.6778, 0.9984, 0.6759, 0.9984, 0.6759, 0.9319, 0.6778, 0.9319, 0.5215, 0.4876, 0.5215, 0.4858, 0.588, 0.4858, 0.588, 0.4876, 0.5215, 0.4858, 0.5215, 0.484, 0.588, 0.4841, 0.588, 0.4858, 0.5215, 0.484, 0.5215, 0.4823, 0.588, 0.4823, 0.588, 0.4841, 0.5215, 0.4823, 0.5215, 0.4806, 0.588, 0.4807, 0.588, 0.4823, 0.5215, 0.4806, 0.5215, 0.479, 0.588, 0.479, 0.588, 0.4807, 0.5215, 0.479, 0.5215, 0.4774, 0.588, 0.4774, 0.588, 0.479, 0.5215, 0.4774, 0.5215, 0.4758, 0.588, 0.4758, 0.588, 0.4774, 0.5215, 0.4758, 0.5215, 0.4743, 0.588, 0.4743, 0.588, 0.4758, 0.5215, 0.4743, 0.5215, 0.4728, 0.588, 0.4728, 0.588, 0.4743, 0.5213, 0.4701, 0.5213, 0.4686, 0.5884, 0.4688, 0.5884, 0.4703, 0.5213, 0.4686, 0.5213, 0.467, 0.5884, 0.4672, 0.5884, 0.4688, 0.5213, 0.467, 0.5213, 0.4652, 0.5884, 0.4654, 0.5884, 0.4672, 0.5213, 0.4652, 0.5213, 0.4632, 0.5884, 0.4634, 0.5884, 0.4654, 0.5213, 0.4632, 0.5213, 0.4611, 0.5884, 0.4613, 0.5884, 0.4634, 0.5213, 0.4611, 0.5214, 0.4588, 0.5885, 0.459, 0.5884, 0.4613, 0.5214, 0.4588, 0.5214, 0.4564, 0.5885, 0.4566, 0.5885, 0.459, 0.5214, 0.4564, 0.5214, 0.4538, 0.5885, 0.454, 0.5885, 0.4566, 0.5214, 0.4538, 0.5214, 0.451, 0.5885, 0.4512, 0.5885, 0.454, 0.5214, 0.451, 0.5214, 0.4481, 0.5885, 0.4483, 0.5885, 0.4512, 0.5214, 0.4481, 0.5214, 0.445, 0.5885, 0.4452, 0.5885, 0.4483, 0.5214, 0.445, 0.5214, 0.4406, 0.5885, 0.4408, 0.5885, 0.4452, 0.5214, 0.4406, 0.5214, 0.4358, 0.5885, 0.436, 0.5885, 0.4408, 0.5214, 0.4358, 0.5214, 0.4305, 0.5885, 0.4307, 0.5885, 0.436, 0.5214, 0.4305, 0.5215, 0.4247, 0.5886, 0.4249, 0.5885, 0.4307, 0.5215, 0.4247, 0.5215, 0.4185, 0.5886, 0.4187, 0.5886, 0.4249, 0.5215, 0.4185, 0.5215, 0.4118, 0.5886, 0.412, 0.5886, 0.4187, 0.5215, 0.4118, 0.5215, 0.4046, 0.5886, 0.4048, 0.5886, 0.412, 0.5215, 0.4046, 0.5215, 0.397, 0.5886, 0.3972, 0.5886, 0.4048, 0.5215, 0.397, 0.5216, 0.3889, 0.5887, 0.3891, 0.5886, 0.3972, 0.5216, 0.3889, 0.5216, 0.3803, 0.5887, 0.3805, 0.5887, 0.3891, 0.5216, 0.3803, 0.5216, 0.3713, 0.5887, 0.3715, 0.5887, 0.3805, 0.5216, 0.3713, 0.5216, 0.3618, 0.5887, 0.362, 0.5887, 0.3715, 0.5216, 0.3618, 0.5217, 0.3523, 0.5888, 0.3525, 0.5887, 0.362, 0.5217, 0.3523, 0.5217, 0.3433, 0.5888, 0.3435, 0.5888, 0.3525, 0.5217, 0.3433, 0.5217, 0.3348, 0.5888, 0.335, 0.5888, 0.3435, 0.5217, 0.3348, 0.5217, 0.3269, 0.5888, 0.3271, 0.5888, 0.335, 0.5217, 0.3269, 0.5218, 0.3194, 0.5889, 0.3196, 0.5888, 0.3271, 0.5218, 0.3194, 0.5218, 0.3124, 0.5889, 0.3126, 0.5889, 0.3196, 0.5218, 0.3124, 0.5218, 0.306, 0.5889, 0.3062, 0.5889, 0.3126, 0.5218, 0.306, 0.5218, 0.3001, 0.5889, 0.3003, 0.5889, 0.3062, 0.5218, 0.3001, 0.5218, 0.2947, 0.5889, 0.2949, 0.5889, 0.3003, 0.5218, 0.2947, 0.5219, 0.2897, 0.589, 0.2899, 0.5889, 0.2949, 0.5219, 0.2897, 0.5219, 0.2853, 0.589, 0.2855, 0.589, 0.2899, 0.5219, 0.2853, 0.5219, 0.2814, 0.589, 0.2816, 0.589, 0.2855, 0.5219, 0.2814, 0.5219, 0.2779, 0.589, 0.2781, 0.589, 0.2816, 0.5219, 0.2779, 0.5219, 0.2746, 0.589, 0.2748, 0.589, 0.2781, 0.5219, 0.2746, 0.5219, 0.2714, 0.589, 0.2716, 0.589, 0.2748, 0.5219, 0.2714, 0.5219, 0.2685, 0.589, 0.2687, 0.589, 0.2716, 0.5219, 0.2685, 0.5219, 0.2658, 0.589, 0.266, 0.589, 0.2687, 0.5219, 0.2658, 0.5219, 0.2632, 0.589, 0.2634, 0.589, 0.266, 0.5219, 0.2632, 0.5219, 0.2609, 0.589, 0.2611, 0.589, 0.2634, 0.5219, 0.2609, 0.5219, 0.2588, 0.589, 0.259, 0.589, 0.2611, 0.5219, 0.2588, 0.522, 0.2569, 0.5891, 0.2571, 0.589, 0.259, 0.522, 0.2569, 0.522, 0.2552, 0.5891, 0.2554, 0.5891, 0.2571, 0.522, 0.2552, 0.522, 0.2536, 0.5891, 0.2538, 0.5891, 0.2554, 0.5227, 0.2524, 0.5227, 0.2509, 0.5891, 0.2509, 0.5891, 0.2524, 0.5227, 0.2509, 0.5227, 0.2494, 0.5891, 0.2494, 0.5891, 0.2509, 0.5227, 0.2494, 0.5227, 0.2478, 0.5891, 0.2478, 0.5891, 0.2494, 0.5227, 0.2478, 0.5227, 0.2462, 0.5891, 0.2462, 0.5891, 0.2478, 0.5227, 0.2462, 0.5227, 0.2446, 0.5891, 0.2446, 0.5891, 0.2462, 0.5227, 0.2446, 0.5227, 0.2429, 0.5891, 0.2429, 0.5891, 0.2446, 0.5227, 0.2429, 0.5227, 0.2412, 0.5891, 0.2412, 0.5891, 0.2429, 0.5227, 0.2412, 0.5227, 0.2395, 0.5891, 0.2394, 0.5891, 0.2412, 0.5227, 0.2395, 0.5227, 0.2377, 0.5891, 0.2377, 0.5891, 0.2394, 0.5227, 0.2377, 0.5227, 0.2359, 0.5891, 0.2358, 0.5891, 0.2377, 0.5227, 0.2359, 0.5227, 0.234, 0.5891, 0.234, 0.5891, 0.2358, 0.5227, 0.234, 0.5227, 0.2321, 0.5891, 0.2321, 0.5891, 0.234, 0.5227, 0.2321, 0.5227, 0.2302, 0.5891, 0.2302, 0.5891, 0.2321, 0.5227, 0.2302, 0.5227, 0.2283, 0.5891, 0.2282, 0.5891, 0.2302, 0.5227, 0.2283, 0.5227, 0.2264, 0.5891, 0.2264, 0.5891, 0.2282, 0.5227, 0.2264, 0.5227, 0.2245, 0.5891, 0.2245, 0.5891, 0.2264, 0.5227, 0.2245, 0.5227, 0.2227, 0.5891, 0.2227, 0.5891, 0.2245, 0.5227, 0.2227, 0.5227, 0.2209, 0.5891, 0.2209, 0.5891, 0.2227, 0.5227, 0.2209, 0.5227, 0.2192, 0.5891, 0.2191, 0.5891, 0.2209, 0.5227, 0.2192, 0.5227, 0.2174, 0.5891, 0.2174, 0.5891, 0.2191, 0.5227, 0.2174, 0.5227, 0.2158, 0.5891, 0.2157, 0.5891, 0.2174, 0.5227, 0.2158, 0.5226, 0.2141, 0.5891, 0.2141, 0.5891, 0.2157, 0.5226, 0.2141, 0.5226, 0.2125, 0.5891, 0.2125, 0.5891, 0.2141, 0.5226, 0.2125, 0.5226, 0.2109, 0.5891, 0.2109, 0.5891, 0.2125, 0.5226, 0.2109, 0.5226, 0.2094, 0.5891, 0.2094, 0.5891, 0.2109, 0.5226, 0.2094, 0.5226, 0.2079, 0.5891, 0.2079, 0.5891, 0.2094, 0.0671, 0.8878, 0.0671, 0.8863, 0.1342, 0.8863, 0.1342, 0.8878, 0.0671, 0.8863, 0.0671, 0.8847, 0.1342, 0.8847, 0.1342, 0.8863, 0.0671, 0.8847, 0.0671, 0.8829, 0.1342, 0.8829, 0.1342, 0.8847, 0.0671, 0.8829, 0.0671, 0.8809, 0.1342, 0.8809, 0.1342, 0.8829, 0.0671, 0.8809, 0.0671, 0.8788, 0.1342, 0.8788, 0.1342, 0.8809, 0.0671, 0.8788, 0.0671, 0.8765, 0.1342, 0.8765, 0.1342, 0.8788, 0.0671, 0.8765, 0.0671, 0.8741, 0.1342, 0.8741, 0.1342, 0.8765, 0.0671, 0.8741, 0.0671, 0.8715, 0.1342, 0.8715, 0.1342, 0.8741, 0.0671, 0.8715, 0.0671, 0.8687, 0.1342, 0.8687, 0.1342, 0.8715, 0.0671, 0.8687, 0.0671, 0.8658, 0.1342, 0.8658, 0.1342, 0.8687, 0.0671, 0.8658, 0.0671, 0.8627, 0.1342, 0.8627, 0.1342, 0.8658, 0.0671, 0.8627, 0.0671, 0.8584, 0.1342, 0.8584, 0.1342, 0.8627, 0.0671, 0.8584, 0.0671, 0.8536, 0.1342, 0.8536, 0.1342, 0.8584, 0.0671, 0.8536, 0.0671, 0.8483, 0.1342, 0.8483, 0.1342, 0.8536, 0.0671, 0.8483, 0.0671, 0.8426, 0.1342, 0.8426, 0.1342, 0.8483, 0.0671, 0.8426, 0.0671, 0.8364, 0.1342, 0.8364, 0.1342, 0.8426, 0.0671, 0.8364, 0.0671, 0.8297, 0.1342, 0.8297, 0.1342, 0.8364, 0.0671, 0.8297, 0.0671, 0.8225, 0.1342, 0.8225, 0.1342, 0.8297, 0.0671, 0.8225, 0.0671, 0.8149, 0.1342, 0.8149, 0.1342, 0.8225, 0.0671, 0.8149, 0.0671, 0.8068, 0.1342, 0.8068, 0.1342, 0.8149, 0.0671, 0.8068, 0.0671, 0.7982, 0.1342, 0.7982, 0.1342, 0.8068, 0.0671, 0.7982, 0.0671, 0.7892, 0.1342, 0.7892, 0.1342, 0.7982, 0.0671, 0.7892, 0.0671, 0.7797, 0.1342, 0.7797, 0.1342, 0.7892, 0.0671, 0.7797, 0.0671, 0.7702, 0.1342, 0.7702, 0.1342, 0.7797, 0.0671, 0.7702, 0.0671, 0.7612, 0.1342, 0.7612, 0.1342, 0.7702, 0.0671, 0.7612, 0.0671, 0.7528, 0.1342, 0.7528, 0.1342, 0.7612, 0.0671, 0.7528, 0.0671, 0.7448, 0.1342, 0.7448, 0.1342, 0.7528, 0.0671, 0.7448, 0.0671, 0.7373, 0.1342, 0.7373, 0.1342, 0.7448, 0.0671, 0.7373, 0.0671, 0.7304, 0.1342, 0.7304, 0.1342, 0.7373, 0.0671, 0.7304, 0.0671, 0.7239, 0.1342, 0.7239, 0.1342, 0.7304, 0.0671, 0.7239, 0.0671, 0.718, 0.1342, 0.718, 0.1342, 0.7239, 0.0671, 0.718, 0.0671, 0.7126, 0.1342, 0.7126, 0.1342, 0.718, 0.0671, 0.7126, 0.0671, 0.7077, 0.1342, 0.7077, 0.1342, 0.7126, 0.0671, 0.7077, 0.0671, 0.7033, 0.1342, 0.7033, 0.1342, 0.7077, 0.0671, 0.7033, 0.0671, 0.6994, 0.1342, 0.6994, 0.1342, 0.7033, 0.0671, 0.6994, 0.0671, 0.6958, 0.1342, 0.6958, 0.1342, 0.6994, 0.0671, 0.6958, 0.0671, 0.6925, 0.1342, 0.6925, 0.1342, 0.6958, 0.0671, 0.6925, 0.0671, 0.6894, 0.1342, 0.6894, 0.1342, 0.6925, 0.0671, 0.6894, 0.0671, 0.6864, 0.1342, 0.6864, 0.1342, 0.6894, 0.0671, 0.6864, 0.0671, 0.6837, 0.1342, 0.6837, 0.1342, 0.6864, 0.0671, 0.6837, 0.0671, 0.6812, 0.1342, 0.6812, 0.1342, 0.6837, 0.0671, 0.6812, 0.0671, 0.6788, 0.1342, 0.6788, 0.1342, 0.6812, 0.0671, 0.6788, 0.0671, 0.6767, 0.1342, 0.6767, 0.1342, 0.6788, 0.0671, 0.6767, 0.0671, 0.6748, 0.1342, 0.6748, 0.1342, 0.6767, 0.0671, 0.6748, 0.0671, 0.673, 0.1342, 0.673, 0.1342, 0.6748, 0.0671, 0.673, 0.0671, 0.6715, 0.1342, 0.6715, 0.1342, 0.673, 0.7056, 0.9984, 0.7042, 0.9984, 0.7042, 0.9319, 0.7056, 0.9319, 0.9023, 0.8684, 0.9023, 0.9429, 0.8352, 0.9429, 0.8352, 0.8684, 0.8352, 0.3387, 0.8352, 0.463, 0.7681, 0.463, 0.7681, 0.3387, 0.8352, 0.463, 0.8352, 0.5794, 0.7681, 0.5794, 0.7681, 0.463, 0.8789, 0.2511, 0.8789, 0.3289, 0.8118, 0.3289, 0.8118, 0.2511, 0.9023, 0.8783, 0.969, 0.8783, 0.969, 0.9448, 0.9023, 0.9448, 0.2849, 0.8908, 0.3519, 0.8908, 0.3519, 0.9573, 0.2849, 0.9573, 0.6611, 0.9319, 0.6611, 0.8571, 0.7282, 0.8571, 0.7282, 0.9319, 0.7681, 0.8201, 0.7681, 0.7059, 0.8352, 0.7059, 0.8352, 0.8201, 0.7681, 0.7059, 0.7681, 0.5794, 0.8352, 0.5794, 0.8352, 0.7059, 0.7447, 0.3293, 0.7447, 0.2511, 0.8118, 0.2511, 0.8118, 0.3293, 0.1342, 0.9567, 0.1342, 0.8823, 0.2013, 0.8823, 0.2013, 0.9567, 0.8789, 0.3258, 0.8789, 0.2511, 0.946, 0.2511, 0.946, 0.3258, 0.7028, 0.7397, 0.765, 0.7397, 0.765, 0.8062, 0.7028, 0.8062, 0.352, 0.9557, 0.352, 0.8888, 0.4191, 0.8888, 0.4191, 0.9557, 0.9023, 0.6134, 0.9023, 0.4774, 0.9694, 0.4774, 0.9694, 0.6134, 0.701, 0.606, 0.701, 0.5503, 0.7681, 0.5503, 0.7681, 0.606, 0.701, 0.5503, 0.701, 0.3387, 0.7681, 0.3387, 0.7681, 0.5503, 1.0, 0.3176, 0.946, 0.3176, 0.946, 0.2511, 1.0, 0.2511, 0.1342, 0.8823, 0.1342, 0.6715, 0.2013, 0.6715, 0.2013, 0.8823, 0.7056, 0.9319, 0.7473, 0.9319, 0.7473, 0.9984, 0.7056, 0.9984, 0.9206, 0.133, 0.9771, 0.133, 0.9771, 0.1994, 0.9206, 0.1994, 0.594, 0.9335, 0.6357, 0.9335, 0.6357, 1.0, 0.594, 1.0, 2e-08, 0.9548, 0.0, 0.888, 0.0671, 0.888, 0.0671, 0.9548, 0.4872, 0.6232, 0.5636, 0.623, 0.5637, 0.6901, 0.4873, 0.6903, 0.5645, 0.6221, 0.5645, 0.7357, 0.4974, 0.7357, 0.4974, 0.6221, 0.4598, 0.9708, 0.4598, 0.8571, 0.5269, 0.8571, 0.5269, 0.9708, 0.1342, 0.8878, 0.1342, 0.9549, 0.0671, 0.9549, 0.0671, 0.8878, 0.2509, 0.6254, 0.2503, 0.9577, 0.1832, 0.9576, 0.1838, 0.6253, 0.8352, 0.5665, 0.8352, 0.3387, 0.9023, 0.3387, 0.9023, 0.5665, 0.9206, 1.486e-08, 0.9773, 0.0, 0.9773, 0.06648, 0.9206, 0.06648, 0.8352, 0.7272, 0.8352, 0.5665, 0.9023, 0.5665, 0.9023, 0.7272, 0.7447, 0.2511, 0.7447, 0.3298, 0.6776, 0.3298, 0.6776, 0.2511, 0.7681, 0.9588, 0.7681, 0.8201, 0.8352, 0.8201, 0.8352, 0.9588, 0.9773, 0.133, 0.9206, 0.133, 0.9206, 0.06648, 0.9773, 0.06648, 0.9023, 0.4774, 0.9023, 0.3387, 0.9694, 0.3387, 0.9694, 0.4774, 0.8352, 0.8684, 0.8352, 0.7272, 0.9023, 0.7272, 0.9023, 0.8684])
me_text.use_remesh_fix_poles = True
me_text.use_remesh_preserve_attributes = False
me_text.use_mirror_vertex_groups = False
me_text.update()

# ---- objects
ob_text = bpy.data.objects.new('Text', me_text)

# ---- transforms, parenting, visibility, modifiers, constraints
ob_text.location = (0.7634, 0.2433, -2.512e-09)
ob_text.lineart.crease_threshold = 0.0

# ---- collection membership
scene.collection.objects.link(ob_text)

# ---- scene / render settings (as saved in the file)
scene.frame_start = 1; scene.frame_end = 250; scene.frame_set(1)
scene.render.engine = 'BLENDER_EEVEE_NEXT'
scene.cycles.use_denoising = False
scene.cycles.samples = 128
scene.cycles.sampling_pattern = 'TABULATED_SOBOL'
scene.cycles.use_adaptive_sampling = False
scene.cycles.use_light_tree = False
scene.view_settings.view_transform = 'Filmic'
bpy.context.view_layer.update()

# ---- added for rendering (the .blend has no active camera and no usable light): camera, sun
cam_auto = bpy.data.cameras.new('AutoCamera')
cam_auto.lens = 50.0
cam_auto.sensor_width = 36.0
cam_auto.clip_end = 1000.0
ob_auto_camera = bpy.data.objects.new('AutoCamera', cam_auto)
scene.collection.objects.link(ob_auto_camera)
ob_auto_camera.location = (2.28924, -1.54733, 1.196)
ob_auto_camera.rotation_euler = (1.09748, -7.21219e-08, 0.694738)
scene.camera = ob_auto_camera
light_auto_sun = bpy.data.lights.new('AutoSun', 'SUN')
light_auto_sun.energy = 3.0
light_auto_sun.angle = 0.0523599
ob_auto_sun = bpy.data.objects.new('AutoSun', light_auto_sun)
scene.collection.objects.link(ob_auto_sun)
ob_auto_sun.rotation_euler = (0.872665, 0.174533, 0.523599)
bpy.context.view_layer.update()
